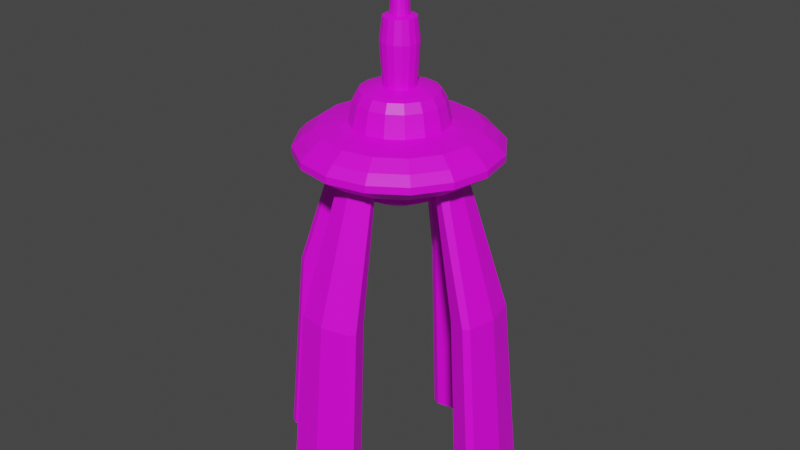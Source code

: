 # Source: AlienDeepSpaceBeacon.blend  (saved by Blender 3.6.11; exported with 4.5.12 LTS)
import bpy
from mathutils import Matrix  # noqa: F401  (used for matrix-valued properties, if any)

bpy.ops.wm.read_factory_settings(use_empty=True)
scene = bpy.context.scene
scene.name = 'Scene'

# ---- collections
col_collection = bpy.data.collections.new('Collection'); scene.collection.children.link(col_collection)

# ---- images (referenced by path relative to the original .blend; pixels are not part of the script)
import os
ASSET_DIR = os.environ.get("B2B_ASSET_DIR", "")  # directory of the original .blend (textures are referenced by path, not embedded)
HERE = os.path.dirname(os.path.abspath(__file__))  # packed textures are extracted next to this script under _unpacked/

def load_image(name, relpath, width, height, colorspace="sRGB"):
    """Load a texture the original file referenced (path relative to the .blend, or extracted next to this script)."""
    p = next((c for c in (os.path.join(HERE, relpath), os.path.join(ASSET_DIR, relpath)) if relpath and os.path.exists(c)), "")
    if p:
        img = bpy.data.images.load(p, check_existing=True)
        img.name = name
    else:  # same state as the original file: an image datablock whose file is absent (Cycles renders it pink)
        img = bpy.data.images.new(name, width, height)
        img.source = "FILE"
        img.filepath = "//" + (relpath or name)
    img.colorspace_settings.name = colorspace
    return img
img_blue_team_png = load_image('blue_team.png', 'blue_team.png', 1024, 1024, 'sRGB')

# ---- materials (node trees are filled in below, after node groups)
mat_material = bpy.data.materials.new('Material')
mat_material.alpha_threshold = 0.0
mat_material.use_transparent_shadow = False
mat_material.roughness = 0.5
mat_material.line_color = (0.0, 0.0, 0.0, 1.0)

# ---- material node trees
mat_material.use_nodes = True; mat_material.node_tree.nodes.clear()
_N = mat_material.node_tree.nodes; _L = mat_material.node_tree.links
n0 = _N.new('ShaderNodeOutputMaterial'); n0.name = 'Material Output'; n0.location = (300, 300)
n1 = _N.new('ShaderNodeBsdfPrincipled'); n1.name = 'Principled BSDF'; n1.location = (10, 300)
n1.distribution = 'GGX'
n1.subsurface_method = 'RANDOM_WALK_SKIN'
n1.inputs[3].default_value = 1.45
n1.inputs[27].default_value = (0.0, 0.0, 0.0, 1.0)
n1.inputs[28].default_value = 1.0
n2 = _N.new('ShaderNodeTexImage'); n2.name = 'Image Texture'; n2.location = (-280, 280)
n2.image = img_blue_team_png
_L.new(n1.outputs[0], n0.inputs[0])
_L.new(n2.outputs[0], n1.inputs[0])
n0.is_active_output = True

# ---- world
world_world = bpy.data.worlds.new('World'); scene.world = world_world
world_world.use_nodes = True; world_world.node_tree.nodes.clear()
_N = world_world.node_tree.nodes; _L = world_world.node_tree.links
n0 = _N.new('ShaderNodeOutputWorld'); n0.name = 'World Output'; n0.location = (300, 300)
n1 = _N.new('ShaderNodeBackground'); n1.name = 'Background'; n1.location = (10, 300)
n1.inputs[0].default_value = (0.05088, 0.05088, 0.05088, 1.0)
_L.new(n1.outputs[0], n0.inputs[0])
n0.is_active_output = True
world_world.color = (0.05088, 0.05088, 0.05088)
world_world.use_sun_shadow = False
world_world.sun_shadow_jitter_overblur = 0.0

# ---- meshes
me_cube = bpy.data.meshes.new('Cube')
me_cube.from_pydata([(-2.822e-09, 1.224, 5.768), (-3.991e-09, 1.714, 6.045), (0.656, 1.584, 6.045), (0.9353, 0.9353, 5.778), (1.212, 1.212, 6.045), (1.584, 0.656, 6.045), (1.224, -4.611e-09, 5.768), (1.714, -5.321e-09, 6.045), (1.584, -0.656, 6.045), (0.9353, -0.9353, 5.778), (1.212, -1.212, 6.045), (0.656, -1.584, 6.045), (-2.822e-09, -1.224, 5.768), (-3.991e-09, -1.714, 6.045), (-0.656, -1.584, 6.045), (-0.9353, -0.9353, 5.778), (-1.212, -1.212, 6.045), (-1.584, -0.656, 6.045), (-1.224, -4.611e-09, 5.768), (-1.714, -5.321e-09, 6.045), (-1.584, 0.656, 6.045), (-0.9353, 0.9353, 5.778), (-1.212, 1.212, 6.045), (-0.656, 1.584, 6.045), (0.656, 1.584, 6.164), (-3.991e-09, 1.714, 6.164), (1.212, 1.212, 6.164), (1.584, 0.656, 6.164), (1.714, -5.321e-09, 6.164), (1.584, -0.656, 6.164), (1.212, -1.212, 6.164), (0.656, -1.584, 6.164), (-3.991e-09, -1.714, 6.164), (-0.656, -1.584, 6.164), (-1.212, -1.212, 6.164), (-1.584, -0.656, 6.164), (-1.714, -5.321e-09, 6.164), (-1.584, 0.656, 6.164), (-1.212, 1.212, 6.164), (-0.656, 1.584, 6.164), (-4.902e-09, 0.8749, 5.738), (0.5489, 0.5489, 5.729), (0.8749, -5.784e-09, 5.738), (0.5489, -0.5489, 5.729), (-4.902e-09, -0.8749, 5.738), (-0.5489, -0.5489, 5.729), (-0.8749, -5.784e-09, 5.738), (-0.5489, 0.5489, 5.729), (-4.188e-08, 0.9089, 5.502), (0.3478, 0.8397, 5.502), (0.6427, 0.6427, 5.502), (0.8397, 0.3478, 5.502), (0.9089, -6.773e-09, 5.502), (0.8397, -0.3478, 5.502), (0.6427, -0.6427, 5.502), (0.3478, -0.8397, 5.502), (-4.188e-08, -0.9089, 5.502), (-0.3478, -0.8397, 5.502), (-0.6427, -0.6427, 5.502), (-0.8397, -0.3478, 5.502), (-0.9089, -6.773e-09, 5.502), (-0.8397, 0.3478, 5.502), (-0.6427, 0.6427, 5.502), (-0.3478, 0.8397, 5.502), (-4.526e-08, 0.7518, 5.421), (0.2877, 0.6946, 5.421), (0.5316, 0.5316, 5.421), (0.6946, 0.2877, 5.421), (0.7518, -6.246e-09, 5.421), (0.6946, -0.2877, 5.421), (0.5316, -0.5316, 5.421), (0.2877, -0.6946, 5.421), (-4.526e-08, -0.7518, 5.421), (-0.2877, -0.6946, 5.421), (-0.5316, -0.5316, 5.421), (-0.6946, -0.2877, 5.421), (-0.7518, -6.246e-09, 5.421), (-0.6946, 0.2877, 5.421), (-0.5316, 0.5316, 5.421), (-0.2877, 0.6946, 5.421), (-4.655e-08, 0.4406, 5.297), (0.1686, 0.4071, 5.297), (0.3116, 0.3116, 5.297), (0.4071, 0.1686, 5.297), (0.4406, -5.522e-09, 5.297), (0.4071, -0.1686, 5.297), (0.3116, -0.3116, 5.297), (0.1686, -0.4071, 5.297), (-4.655e-08, -0.4406, 5.297), (-0.1686, -0.4071, 5.297), (-0.3116, -0.3116, 5.297), (-0.4071, -0.1686, 5.297), (-0.4406, -5.522e-09, 5.297), (-0.4071, 0.1686, 5.297), (-0.3116, 0.3116, 5.297), (-0.1686, 0.4071, 5.297), (-4.51e-08, 0.5359, 5.297), (0.2051, 0.4952, 5.297), (0.379, 0.379, 5.297), (0.4952, 0.2051, 5.297), (0.5359, -5.522e-09, 5.297), (0.4952, -0.2051, 5.297), (0.379, -0.379, 5.297), (0.2051, -0.4952, 5.297), (-4.51e-08, -0.5359, 5.297), (-0.2051, -0.4952, 5.297), (-0.379, -0.379, 5.297), (-0.4952, -0.2051, 5.297), (-0.5359, -5.522e-09, 5.297), (-0.4952, 0.2051, 5.297), (-0.379, 0.379, 5.297), (-0.2051, 0.4952, 5.297), (-1.442e-08, 0.3643, 5.626), (0.1394, 0.3366, 5.626), (0.2576, 0.2576, 5.626), (0.3366, 0.1394, 5.626), (0.3643, -2.952e-09, 5.626), (0.3366, -0.1394, 5.626), (0.2576, -0.2576, 5.626), (0.1394, -0.3366, 5.626), (-1.442e-08, -0.3643, 5.626), (-0.1394, -0.3366, 5.626), (-0.2576, -0.2576, 5.626), (-0.3366, -0.1394, 5.626), (-0.3643, -2.952e-09, 5.626), (-0.3366, 0.1394, 5.626), (-0.2576, 0.2576, 5.626), (-0.1394, 0.3366, 5.626), (0.6022, 1.454, 6.309), (-1.893e-08, 1.574, 6.309), (1.113, 1.113, 6.309), (1.454, 0.6022, 6.309), (1.574, -6.108e-09, 6.309), (1.454, -0.6022, 6.309), (1.113, -1.113, 6.309), (0.6022, -1.454, 6.309), (-1.893e-08, -1.574, 6.309), (-0.6022, -1.454, 6.309), (-1.113, -1.113, 6.309), (-1.454, -0.6022, 6.309), (-1.574, -6.108e-09, 6.309), (-1.454, 0.6022, 6.309), (-1.113, 1.113, 6.309), (-0.6022, 1.454, 6.309), (0.516, 1.246, 6.466), (-8.846e-09, 1.348, 6.466), (0.9535, 0.9535, 6.466), (1.246, 0.516, 6.466), (1.348, -8.432e-09, 6.466), (1.246, -0.516, 6.466), (0.9535, -0.9535, 6.466), (0.516, -1.246, 6.466), (-8.846e-09, -1.348, 6.466), (-0.516, -1.246, 6.466), (-0.9535, -0.9535, 6.466), (-1.246, -0.516, 6.466), (-1.348, -8.432e-09, 6.466), (-1.246, 0.516, 6.466), (-0.9535, 0.9535, 6.466), (-0.516, 1.246, 6.466), (0.3164, 0.7638, 6.541), (-1.119e-08, 0.8267, 6.541), (0.5846, 0.5846, 6.541), (0.7638, 0.3164, 6.541), (0.8267, 5.953e-10, 6.541), (0.7638, -0.3164, 6.541), (0.5846, -0.5846, 6.541), (0.3164, -0.7638, 6.541), (-1.119e-08, -0.8267, 6.541), (-0.3164, -0.7638, 6.541), (-0.5846, -0.5846, 6.541), (-0.7638, -0.3164, 6.541), (-0.8267, 5.953e-10, 6.541), (-0.7638, 0.3164, 6.541), (-0.5846, 0.5846, 6.541), (-0.3164, 0.7638, 6.541), (0.2851, 0.6884, 6.907), (4.029e-10, 0.7451, 6.907), (0.5269, 0.5269, 6.907), (0.6884, 0.2851, 6.907), (0.7451, 5.365e-10, 6.907), (0.6884, -0.2851, 6.907), (0.5269, -0.5269, 6.907), (0.2851, -0.6884, 6.907), (4.029e-10, -0.7451, 6.907), (-0.2851, -0.6884, 6.907), (-0.5269, -0.5269, 6.907), (-0.6884, -0.2851, 6.907), (-0.7451, 5.365e-10, 6.907), (-0.6884, 0.2851, 6.907), (-0.5269, 0.5269, 6.907), (-0.2851, 0.6884, 6.907), (0.2496, 0.6026, 7.058), (-1.636e-08, 0.6522, 7.058), (0.4612, 0.4612, 7.058), (0.6026, 0.2496, 7.058), (0.6522, 4.696e-10, 7.058), (0.6026, -0.2496, 7.058), (0.4612, -0.4612, 7.058), (0.2496, -0.6026, 7.058), (-1.636e-08, -0.6522, 7.058), (-0.2496, -0.6026, 7.058), (-0.4612, -0.4612, 7.058), (-0.6026, -0.2496, 7.058), (-0.6522, 4.696e-10, 7.058), (-0.6026, 0.2496, 7.058), (-0.4612, 0.4612, 7.058), (-0.2496, 0.6026, 7.058), (0.2076, 0.5012, 7.093), (-8.313e-09, 0.5424, 7.093), (0.3836, 0.3836, 7.093), (0.5012, 0.2076, 7.093), (0.5424, -8.632e-10, 7.093), (0.5012, -0.2076, 7.093), (0.3836, -0.3836, 7.093), (0.2076, -0.5012, 7.093), (-8.313e-09, -0.5424, 7.093), (-0.2076, -0.5012, 7.093), (-0.3836, -0.3836, 7.093), (-0.5012, -0.2076, 7.093), (-0.5424, -8.632e-10, 7.093), (-0.5012, 0.2076, 7.093), (-0.3836, 0.3836, 7.093), (-0.2076, 0.5012, 7.093), (0.1041, 0.2512, 7.127), (-1.05e-08, 0.2719, 7.127), (0.1923, 0.1923, 7.127), (0.2512, 0.1041, 7.127), (0.2719, 5.243e-09, 7.127), (0.2512, -0.1041, 7.127), (0.1923, -0.1923, 7.127), (0.1041, -0.2512, 7.127), (-1.05e-08, -0.2719, 7.127), (-0.1041, -0.2512, 7.127), (-0.1923, -0.1923, 7.127), (-0.2512, -0.1041, 7.127), (-0.2719, 5.243e-09, 7.127), (-0.2512, 0.1041, 7.127), (-0.1923, 0.1923, 7.127), (-0.1041, 0.2512, 7.127), (0.1372, 0.3312, 7.127), (-1.181e-08, 0.3585, 7.127), (0.2535, 0.2535, 7.127), (0.3312, 0.1372, 7.127), (0.3585, 1.956e-09, 7.127), (0.3312, -0.1372, 7.127), (0.2535, -0.2535, 7.127), (0.1372, -0.3312, 7.127), (-1.181e-08, -0.3585, 7.127), (-0.1372, -0.3312, 7.127), (-0.2535, -0.2535, 7.127), (-0.3312, -0.1372, 7.127), (-0.3585, 1.956e-09, 7.127), (-0.3312, 0.1372, 7.127), (-0.2535, 0.2535, 7.127), (-0.1372, 0.3312, 7.127), (0.1228, 0.2964, 7.837), (5.531e-07, 0.3208, 7.837), (0.2269, 0.2269, 7.837), (0.2964, 0.1228, 7.837), (0.3208, 5.851e-09, 7.837), (0.2964, -0.1228, 7.837), (0.2269, -0.2269, 7.837), (0.1228, -0.2964, 7.837), (5.531e-07, -0.3208, 7.837), (-0.1228, -0.2964, 7.837), (-0.2269, -0.2269, 7.837), (-0.2964, -0.1228, 7.837), (-0.3208, 5.851e-09, 7.837), (-0.2964, 0.1228, 7.837), (-0.2269, 0.2269, 7.837), (-0.1228, 0.2964, 7.837), (0.1044, 0.2521, 8.222), (6.982e-07, 0.2728, 8.222), (0.1929, 0.1929, 8.222), (0.2521, 0.1044, 8.222), (0.2728, 5.812e-09, 8.222), (0.2521, -0.1044, 8.222), (0.1929, -0.1929, 8.222), (0.1044, -0.2521, 8.222), (6.982e-07, -0.2728, 8.222), (-0.1044, -0.2521, 8.222), (-0.1929, -0.1929, 8.222), (-0.2521, -0.1044, 8.222), (-0.2728, 5.812e-09, 8.222), (-0.2521, 0.1044, 8.222), (-0.1929, 0.1929, 8.222), (-0.1044, 0.2521, 8.222), (0.06206, 0.1498, 8.257), (7.154e-07, 0.1622, 8.257), (0.1147, 0.1147, 8.257), (0.1498, 0.06206, 8.257), (0.1622, 4.966e-09, 8.257), (0.1498, -0.06206, 8.257), (0.1147, -0.1147, 8.257), (0.06206, -0.1498, 8.257), (7.154e-07, -0.1622, 8.257), (-0.06206, -0.1498, 8.257), (-0.1147, -0.1147, 8.257), (-0.1498, -0.06206, 8.257), (-0.1622, 4.966e-09, 8.257), (-0.1498, 0.06206, 8.257), (-0.1147, 0.1147, 8.257), (-0.06206, 0.1498, 8.257), (0.04772, 0.1152, 9.025), (-1.361e-07, 0.1247, 9.025), (0.08817, 0.08817, 9.025), (0.1152, 0.04772, 9.025), (0.1247, 4.248e-09, 9.025), (0.1152, -0.04772, 9.025), (0.08817, -0.08817, 9.025), (0.04772, -0.1152, 9.025), (-1.361e-07, -0.1247, 9.025), (-0.04772, -0.1152, 9.025), (-0.08817, -0.08817, 9.025), (-0.1152, -0.04772, 9.025), (-0.1247, 4.248e-09, 9.025), (-0.1152, 0.04772, 9.025), (-0.08817, 0.08817, 9.025), (-0.04772, 0.1152, 9.025), (-2.07e-09, 1.323, 5.778), (0.5062, 1.222, 5.778), (1.222, 0.5062, 5.778), (1.323, -4.611e-09, 5.778), (1.222, -0.5062, 5.778), (0.5062, -1.222, 5.778), (-2.07e-09, -1.323, 5.778), (-0.5062, -1.222, 5.778), (-1.222, -0.5062, 5.778), (-1.323, -4.611e-09, 5.778), (-1.222, 0.5062, 5.778), (-0.5062, 1.222, 5.778), (-6.407e-09, 0.7762, 5.729), (0.2971, 0.7171, 5.729), (0.7171, 0.2971, 5.729), (0.7762, -5.784e-09, 5.729), (0.7171, -0.2971, 5.729), (0.2971, -0.7171, 5.729), (-6.407e-09, -0.7762, 5.729), (-0.2971, -0.7171, 5.729), (-0.7171, -0.2971, 5.729), (-0.7762, -5.784e-09, 5.729), (-0.7171, 0.2971, 5.729), (-0.2971, 0.7171, 5.729), (1.997e-08, -1.932, 3.634), (1.669e-08, -1.381, 3.586), (1.669e-08, 1.381, 3.586), (1.997e-08, 1.932, 3.634), (-1.381, -4.821e-09, 3.586), (-1.932, -2.969e-09, 3.634), (1.932, -2.969e-09, 3.634), (1.381, -4.821e-09, 3.586), (3.452e-08, -2.268, 0.07353), (3.067e-08, -1.621, 0.07353), (3.067e-08, 1.621, 0.07353), (3.452e-08, 2.268, 0.07353), (-1.621, -5.866e-09, 0.07353), (-2.268, -3.692e-09, 0.07353), (2.268, -3.692e-09, 0.07353), (1.621, -5.866e-09, 0.07353), (0.3329, 1.058, 5.76), (0.274, 1.17, 5.769), (0.4586, 1.197, 5.775), (1.17, 0.274, 5.769), (1.058, 0.3329, 5.76), (1.197, 0.4586, 5.775), (1.058, -0.3329, 5.76), (1.17, -0.274, 5.769), (1.197, -0.4586, 5.775), (0.274, -1.17, 5.769), (0.3329, -1.058, 5.76), (0.4586, -1.197, 5.775), (-0.3329, -1.058, 5.76), (-0.274, -1.17, 5.769), (-0.4586, -1.197, 5.775), (-1.17, -0.274, 5.769), (-1.058, -0.3329, 5.76), (-1.197, -0.4586, 5.775), (-1.058, 0.3329, 5.76), (-1.17, 0.274, 5.769), (-1.197, 0.4586, 5.775), (-0.274, 1.17, 5.769), (-0.3329, 1.058, 5.76), (-0.4586, 1.197, 5.775), (0.1404, 0.847, 5.738), (0.2757, 0.9194, 5.746), (0.2845, 0.7405, 5.73), (0.9194, 0.2757, 5.746), (0.847, 0.1404, 5.738), (0.7405, 0.2845, 5.73), (0.847, -0.1404, 5.738), (0.9194, -0.2757, 5.746), (0.7405, -0.2845, 5.73), (0.2757, -0.9194, 5.746), (0.1404, -0.847, 5.738), (0.2845, -0.7405, 5.73), (-0.1404, -0.847, 5.738), (-0.2757, -0.9194, 5.746), (-0.2845, -0.7405, 5.73), (-0.9194, -0.2757, 5.746), (-0.847, -0.1404, 5.738), (-0.7405, -0.2845, 5.73), (-0.847, 0.1404, 5.738), (-0.9194, 0.2757, 5.746), (-0.7405, 0.2845, 5.73), (-0.2757, 0.9194, 5.746), (-0.1404, 0.847, 5.738), (-0.2845, 0.7405, 5.73), (0.5476, 1.723, 3.626), (0.4886, 1.834, 3.635), (1.834, 0.4886, 3.635), (1.723, 0.5476, 3.626), (1.723, -0.5476, 3.626), (1.834, -0.4886, 3.635), (0.4886, -1.834, 3.635), (0.5476, -1.723, 3.626), (-0.5476, -1.723, 3.626), (-0.4886, -1.834, 3.635), (-1.834, -0.4886, 3.635), (-1.723, -0.5476, 3.626), (-1.723, 0.5476, 3.626), (-1.834, 0.4886, 3.635), (-0.4886, 1.834, 3.635), (-0.5476, 1.723, 3.626), (0.2778, 1.325, 3.585), (0.413, 1.398, 3.594), (1.398, 0.413, 3.594), (1.325, 0.2778, 3.585), (1.325, -0.2778, 3.585), (1.398, -0.413, 3.594), (0.413, -1.398, 3.594), (0.2778, -1.325, 3.585), (-0.2778, -1.325, 3.585), (-0.413, -1.398, 3.594), (-1.398, -0.413, 3.594), (-1.325, -0.2778, 3.585), (-1.325, 0.2778, 3.585), (-1.398, 0.413, 3.594), (-0.413, 1.398, 3.594), (-0.2778, 1.325, 3.585), (0.5821, 2.153, 0.07353), (0.6462, 2.031, 0.07353), (2.031, 0.6462, 0.07353), (2.153, 0.5821, 0.07353), (2.153, -0.5821, 0.07353), (2.031, -0.6462, 0.07353), (0.6462, -2.031, 0.07353), (0.5821, -2.153, 0.07353), (-0.5821, -2.153, 0.07353), (-0.6462, -2.031, 0.07353), (-2.031, -0.6462, 0.07353), (-2.153, -0.5821, 0.07353), (-2.153, 0.5821, 0.07353), (-2.031, 0.6462, 0.07353), (-0.6462, 2.031, 0.07353), (-0.5821, 2.153, 0.07353), (0.4819, 1.634, 0.07353), (0.3345, 1.555, 0.07353), (1.555, 0.3345, 0.07353), (1.634, 0.4819, 0.07353), (1.634, -0.4819, 0.07353), (1.555, -0.3345, 0.07353), (0.3345, -1.555, 0.07353), (0.4819, -1.634, 0.07353), (-0.4819, -1.634, 0.07353), (-0.3345, -1.555, 0.07353), (-1.555, -0.3345, 0.07353), (-1.634, -0.4819, 0.07353), (-1.634, 0.4819, 0.07353), (-1.555, 0.3345, 0.07353), (-0.3345, 1.555, 0.07353), (-0.4819, 1.634, 0.07353), (2.725e-08, -2.1, 1.854), (2.368e-08, -1.501, 1.83), (0.5969, -1.877, 1.85), (0.5353, -1.994, 1.854), (0.4475, -1.516, 1.834), (0.3061, -1.44, 1.829), (-0.5969, -1.877, 1.85), (-0.5353, -1.994, 1.854), (-0.4475, -1.516, 1.834), (-0.3061, -1.44, 1.829), (1.501, -5.343e-09, 1.83), (2.1, -3.331e-09, 1.854), (1.516, -0.4475, 1.834), (1.44, -0.3061, 1.829), (1.994, -0.5353, 1.854), (1.877, -0.5969, 1.85), (1.994, 0.5353, 1.854), (1.877, 0.5969, 1.85), (1.44, 0.3061, 1.829), (1.516, 0.4475, 1.834), (2.725e-08, 2.1, 1.854), (2.368e-08, 1.501, 1.83), (-0.5353, 1.994, 1.854), (-0.5969, 1.877, 1.85), (-0.3061, 1.44, 1.829), (-0.4475, 1.516, 1.834), (0.5969, 1.877, 1.85), (0.5353, 1.994, 1.854), (0.4475, 1.516, 1.834), (0.3061, 1.44, 1.829), (-2.1, -3.331e-09, 1.854), (-1.501, -5.343e-09, 1.83), (-1.44, 0.3061, 1.829), (-1.516, 0.4475, 1.834), (-1.994, 0.5353, 1.854), (-1.877, 0.5969, 1.85), (-1.877, -0.5969, 1.85), (-1.994, -0.5353, 1.854), (-1.44, -0.3061, 1.829), (-1.516, -0.4475, 1.834)], [], [(320, 1, 2, 321), (321, 2, 4, 3), (3, 4, 5, 322), (322, 5, 7, 323), (323, 7, 8, 324), (324, 8, 10, 9), (9, 10, 11, 325), (325, 11, 13, 326), (326, 13, 14, 327), (327, 14, 16, 15), (15, 16, 17, 328), (328, 17, 19, 329), (329, 19, 20, 330), (330, 20, 22, 21), (5, 4, 26, 27), (21, 22, 23, 331), (331, 23, 1, 320), (377, 376, 399, 401, 340, 328), (26, 24, 128, 130), (13, 11, 31, 32), (2, 1, 25, 24), (20, 19, 36, 37), (10, 8, 29, 30), (17, 16, 34, 35), (1, 23, 39, 25), (7, 5, 27, 28), (14, 13, 32, 33), (22, 20, 37, 38), (4, 2, 24, 26), (11, 10, 30, 31), (19, 17, 35, 36), (8, 7, 28, 29), (16, 14, 33, 34), (23, 22, 38, 39), (339, 45, 58, 57), (46, 400, 435, 348), (392, 391, 366, 368, 324, 336), (324, 9, 43, 336), (15, 328, 340, 45), (18, 375, 377, 328, 329), (44, 396, 398, 339, 338), (404, 403, 378, 380, 330, 342), (330, 21, 47, 342), (321, 3, 41, 333), (9, 325, 337, 43), (371, 370, 393, 395, 337, 325), (42, 390, 392, 336, 335), (327, 15, 45, 339), (21, 331, 343, 47), (3, 322, 334, 41), (62, 63, 79, 78), (41, 334, 51, 50), (45, 340, 59, 58), (334, 335, 52, 51), (340, 341, 60, 59), (335, 336, 53, 52), (341, 342, 61, 60), (336, 43, 54, 53), (342, 47, 62, 61), (43, 337, 55, 54), (47, 343, 63, 62), (337, 338, 56, 55), (332, 333, 49, 48), (343, 332, 48, 63), (338, 339, 57, 56), (333, 41, 50, 49), (68, 69, 101, 100), (55, 56, 72, 71), (48, 49, 65, 64), (63, 48, 64, 79), (56, 57, 73, 72), (49, 50, 66, 65), (57, 58, 74, 73), (50, 51, 67, 66), (58, 59, 75, 74), (51, 52, 68, 67), (59, 60, 76, 75), (52, 53, 69, 68), (60, 61, 77, 76), (53, 54, 70, 69), (61, 62, 78, 77), (54, 55, 71, 70), (91, 92, 124, 123), (76, 77, 109, 108), (69, 70, 102, 101), (77, 78, 110, 109), (70, 71, 103, 102), (78, 79, 111, 110), (71, 72, 104, 103), (64, 65, 97, 96), (79, 64, 96, 111), (72, 73, 105, 104), (65, 66, 98, 97), (73, 74, 106, 105), (66, 67, 99, 98), (74, 75, 107, 106), (67, 68, 100, 99), (75, 76, 108, 107), (81, 80, 96, 97), (82, 81, 97, 98), (83, 82, 98, 99), (84, 83, 99, 100), (85, 84, 100, 101), (86, 85, 101, 102), (87, 86, 102, 103), (88, 87, 103, 104), (89, 88, 104, 105), (90, 89, 105, 106), (91, 90, 106, 107), (92, 91, 107, 108), (93, 92, 108, 109), (94, 93, 109, 110), (95, 94, 110, 111), (80, 95, 111, 96), (112, 113, 114, 115, 116, 117, 118, 119, 120, 121, 122, 123, 124, 125, 126, 127), (84, 85, 117, 116), (92, 93, 125, 124), (85, 86, 118, 117), (93, 94, 126, 125), (86, 87, 119, 118), (94, 95, 127, 126), (87, 88, 120, 119), (80, 81, 113, 112), (95, 80, 112, 127), (88, 89, 121, 120), (81, 82, 114, 113), (89, 90, 122, 121), (82, 83, 115, 114), (90, 91, 123, 122), (83, 84, 116, 115), (143, 142, 158, 159), (34, 33, 137, 138), (27, 26, 130, 131), (35, 34, 138, 139), (28, 27, 131, 132), (36, 35, 139, 140), (29, 28, 132, 133), (37, 36, 140, 141), (30, 29, 133, 134), (38, 37, 141, 142), (31, 30, 134, 135), (39, 38, 142, 143), (32, 31, 135, 136), (24, 25, 129, 128), (25, 39, 143, 129), (33, 32, 136, 137), (149, 148, 164, 165), (136, 135, 151, 152), (128, 129, 145, 144), (129, 143, 159, 145), (137, 136, 152, 153), (130, 128, 144, 146), (138, 137, 153, 154), (131, 130, 146, 147), (139, 138, 154, 155), (132, 131, 147, 148), (140, 139, 155, 156), (133, 132, 148, 149), (141, 140, 156, 157), (134, 133, 149, 150), (142, 141, 157, 158), (135, 134, 150, 151), (170, 169, 185, 186), (157, 156, 172, 173), (150, 149, 165, 166), (158, 157, 173, 174), (151, 150, 166, 167), (159, 158, 174, 175), (152, 151, 167, 168), (144, 145, 161, 160), (145, 159, 175, 161), (153, 152, 168, 169), (146, 144, 160, 162), (154, 153, 169, 170), (147, 146, 162, 163), (155, 154, 170, 171), (148, 147, 163, 164), (156, 155, 171, 172), (191, 190, 206, 207), (163, 162, 178, 179), (171, 170, 186, 187), (164, 163, 179, 180), (172, 171, 187, 188), (165, 164, 180, 181), (173, 172, 188, 189), (166, 165, 181, 182), (174, 173, 189, 190), (167, 166, 182, 183), (175, 174, 190, 191), (168, 167, 183, 184), (160, 161, 177, 176), (161, 175, 191, 177), (169, 168, 184, 185), (162, 160, 176, 178), (197, 196, 212, 213), (184, 183, 199, 200), (176, 177, 193, 192), (177, 191, 207, 193), (185, 184, 200, 201), (178, 176, 192, 194), (186, 185, 201, 202), (179, 178, 194, 195), (187, 186, 202, 203), (180, 179, 195, 196), (188, 187, 203, 204), (181, 180, 196, 197), (189, 188, 204, 205), (182, 181, 197, 198), (190, 189, 205, 206), (183, 182, 198, 199), (218, 217, 249, 250), (205, 204, 220, 221), (198, 197, 213, 214), (206, 205, 221, 222), (199, 198, 214, 215), (207, 206, 222, 223), (200, 199, 215, 216), (192, 193, 209, 208), (193, 207, 223, 209), (201, 200, 216, 217), (194, 192, 208, 210), (202, 201, 217, 218), (195, 194, 210, 211), (203, 202, 218, 219), (196, 195, 211, 212), (204, 203, 219, 220), (237, 236, 268, 269), (211, 210, 242, 243), (219, 218, 250, 251), (212, 211, 243, 244), (220, 219, 251, 252), (213, 212, 244, 245), (221, 220, 252, 253), (214, 213, 245, 246), (222, 221, 253, 254), (215, 214, 246, 247), (223, 222, 254, 255), (216, 215, 247, 248), (208, 209, 241, 240), (209, 223, 255, 241), (217, 216, 248, 249), (210, 208, 240, 242), (225, 224, 240, 241), (224, 226, 242, 240), (226, 227, 243, 242), (227, 228, 244, 243), (228, 229, 245, 244), (229, 230, 246, 245), (230, 231, 247, 246), (231, 232, 248, 247), (232, 233, 249, 248), (233, 234, 250, 249), (234, 235, 251, 250), (235, 236, 252, 251), (236, 237, 253, 252), (237, 238, 254, 253), (238, 239, 255, 254), (239, 225, 241, 255), (259, 258, 274, 275), (230, 229, 261, 262), (238, 237, 269, 270), (231, 230, 262, 263), (239, 238, 270, 271), (232, 231, 263, 264), (224, 225, 257, 256), (225, 239, 271, 257), (233, 232, 264, 265), (226, 224, 256, 258), (234, 233, 265, 266), (227, 226, 258, 259), (235, 234, 266, 267), (228, 227, 259, 260), (236, 235, 267, 268), (229, 228, 260, 261), (280, 279, 295, 296), (267, 266, 282, 283), (260, 259, 275, 276), (268, 267, 283, 284), (261, 260, 276, 277), (269, 268, 284, 285), (262, 261, 277, 278), (270, 269, 285, 286), (263, 262, 278, 279), (271, 270, 286, 287), (264, 263, 279, 280), (256, 257, 273, 272), (257, 271, 287, 273), (265, 264, 280, 281), (258, 256, 272, 274), (266, 265, 281, 282), (301, 300, 316, 317), (272, 273, 289, 288), (273, 287, 303, 289), (281, 280, 296, 297), (274, 272, 288, 290), (282, 281, 297, 298), (275, 274, 290, 291), (283, 282, 298, 299), (276, 275, 291, 292), (284, 283, 299, 300), (277, 276, 292, 293), (285, 284, 300, 301), (278, 277, 293, 294), (286, 285, 301, 302), (279, 278, 294, 295), (287, 286, 302, 303), (304, 305, 319, 318, 317, 316, 315, 314, 313, 312, 311, 310, 309, 308, 307, 306), (294, 293, 309, 310), (302, 301, 317, 318), (295, 294, 310, 311), (303, 302, 318, 319), (296, 295, 311, 312), (288, 289, 305, 304), (289, 303, 319, 305), (297, 296, 312, 313), (290, 288, 304, 306), (298, 297, 313, 314), (291, 290, 306, 307), (299, 298, 314, 315), (292, 291, 307, 308), (300, 299, 315, 316), (293, 292, 308, 309), (360, 385, 425, 408), (387, 364, 411, 426), (366, 391, 429, 412), (374, 373, 12, 326, 327), (372, 397, 433, 416), (399, 376, 419, 434), (378, 403, 437, 420), (405, 382, 423, 438), (42, 388, 427, 351), (390, 42, 351, 428), (395, 394, 44, 338, 337), (44, 394, 431, 345), (396, 44, 345, 432), (402, 46, 348, 436), (40, 406, 439, 346), (492, 499, 440, 355), (12, 369, 371, 325, 326), (363, 6, 350, 410), (381, 0, 347, 422), (393, 370, 415, 430), (18, 379, 421, 349), (0, 381, 383, 331, 320), (6, 363, 365, 322, 323), (12, 373, 417, 344), (511, 508, 450, 467), (503, 510, 466, 356), (476, 474, 446, 463), (478, 480, 464, 449), (481, 473, 353, 465), (494, 492, 355, 455), (472, 479, 448, 352), (473, 477, 462, 353), (375, 18, 349, 418), (401, 400, 46, 341, 340), (380, 379, 18, 329, 330), (384, 40, 346, 424), (46, 402, 404, 342, 341), (383, 382, 405, 407, 343, 331), (6, 367, 413, 350), (362, 361, 0, 320, 321), (407, 406, 40, 332, 343), (40, 384, 386, 333, 332), (398, 397, 372, 374, 327, 339), (365, 364, 387, 389, 334, 322), (369, 12, 344, 414), (389, 388, 42, 335, 334), (368, 367, 6, 323, 324), (386, 385, 360, 362, 321, 333), (352, 448, 449, 464, 465, 353), (442, 443, 358, 359, 458, 459), (454, 455, 355, 354, 470, 471), (358, 444, 445, 460, 461, 359), (450, 451, 357, 356, 466, 467), (357, 452, 453, 468, 469, 356), (446, 447, 352, 353, 462, 463), (502, 506, 452, 357), (504, 503, 356, 469), (507, 505, 468, 453), (501, 493, 354, 457), (493, 496, 470, 354), (497, 495, 454, 471), (483, 486, 444, 358), (498, 500, 456, 441), (355, 440, 441, 456, 457, 354), (482, 490, 458, 359), (509, 502, 357, 451), (491, 489, 442, 459), (475, 472, 352, 447), (485, 482, 359, 461), (487, 484, 460, 445), (488, 483, 358, 443), (360, 361, 362), (363, 364, 365), (366, 367, 368), (369, 370, 371), (372, 373, 374), (375, 376, 377), (378, 379, 380), (381, 382, 383), (384, 385, 386), (387, 388, 389), (390, 391, 392), (393, 394, 395), (396, 397, 398), (399, 400, 401), (402, 403, 404), (405, 406, 407), (415, 370, 369, 414), (429, 391, 390, 428), (474, 415, 414, 475), (484, 429, 428, 485), (402, 436, 437, 403), (421, 379, 378, 420), (393, 430, 431, 394), (372, 416, 417, 373), (413, 367, 366, 412), (433, 397, 396, 432), (419, 376, 375, 418), (435, 400, 399, 434), (381, 422, 423, 382), (439, 406, 405, 438), (363, 410, 411, 364), (427, 388, 387, 426), (360, 408, 409, 361), (425, 385, 384, 424), (504, 469, 468, 505), (506, 421, 420, 507), (476, 463, 462, 477), (478, 449, 448, 479), (486, 413, 412, 487), (480, 433, 432, 481), (508, 419, 418, 509), (510, 435, 434, 511), (494, 455, 454, 495), (496, 439, 438, 497), (488, 443, 442, 489), (490, 427, 426, 491), (498, 441, 440, 499), (500, 425, 424, 501), (0, 361, 409, 347), (464, 480, 481, 465), (416, 478, 479, 417), (430, 476, 477, 431), (446, 474, 475, 447), (414, 344, 472, 475), (345, 431, 477, 473), (344, 417, 479, 472), (432, 345, 473, 481), (416, 433, 480, 478), (430, 415, 474, 476), (458, 490, 491, 459), (410, 488, 489, 411), (444, 486, 487, 445), (460, 484, 485, 461), (410, 350, 483, 488), (412, 429, 484, 487), (428, 351, 482, 485), (426, 411, 489, 491), (351, 427, 490, 482), (350, 413, 486, 483), (456, 500, 501, 457), (408, 498, 499, 409), (470, 496, 497, 471), (422, 494, 495, 423), (408, 425, 500, 498), (438, 423, 495, 497), (346, 439, 496, 493), (424, 346, 493, 501), (422, 347, 492, 494), (347, 409, 499, 492), (466, 510, 511, 467), (450, 508, 509, 451), (452, 506, 507, 453), (436, 504, 505, 437), (418, 349, 502, 509), (420, 437, 505, 507), (436, 348, 503, 504), (349, 421, 506, 502), (348, 435, 510, 503), (434, 419, 508, 511)])
_uv = me_cube.uv_layers.new(name='UVMap')
_uv.uv.foreach_set('vector', [0.1896, 0.3425, 0.1896, 0.3425, 0.1896, 0.3425, 0.1896, 0.3425, 0.1896, 0.3425, 0.1896, 0.3425, 0.1896, 0.3425, 0.1896, 0.3425, 0.1896, 0.3425, 0.1896, 0.3425, 0.1896, 0.3425, 0.1896, 0.3425, 0.1896, 0.3425, 0.1896, 0.3425, 0.1896, 0.3425, 0.1896, 0.3425, 0.1896, 0.3425, 0.1896, 0.3425, 0.1896, 0.3425, 0.1896, 0.3425, 0.1896, 0.3425, 0.1896, 0.3425, 0.1896, 0.3425, 0.1896, 0.3425, 0.1896, 0.3425, 0.1896, 0.3425, 0.1896, 0.3425, 0.1896, 0.3425, 0.1896, 0.3425, 0.1896, 0.3425, 0.1896, 0.3425, 0.1896, 0.3425, 0.1896, 0.3425, 0.1896, 0.3425, 0.1896, 0.3425, 0.1896, 0.3425, 0.1896, 0.3425, 0.1896, 0.3425, 0.1896, 0.3425, 0.1896, 0.3425, 0.1896, 0.3425, 0.1896, 0.3425, 0.1896, 0.3425, 0.1896, 0.3425, 0.1896, 0.3425, 0.1896, 0.3425, 0.1896, 0.3425, 0.1896, 0.3425, 0.1896, 0.3425, 0.1896, 0.3425, 0.1896, 0.3425, 0.1896, 0.3425, 0.1896, 0.3425, 0.1896, 0.3425, 0.1896, 0.3425, 0.1896, 0.3425, 0.1896, 0.3425, 0.1896, 0.3425, 0.1896, 0.3425, 0.1896, 0.3425, 0.1896, 0.3425, 0.1896, 0.3425, 0.1896, 0.3425, 0.1896, 0.3425, 0.1896, 0.3425, 0.1896, 0.3425, 0.1896, 0.3425, 0.1896, 0.3425, 0.1896, 0.3425, 0.1896, 0.3425, 0.1896, 0.3425, 0.1896, 0.3425, 0.1896, 0.3425, 0.1896, 0.3425, 0.1896, 0.3425, 0.1896, 0.3425, 0.1896, 0.3425, 0.1896, 0.3425, 0.1896, 0.3425, 0.1896, 0.3425, 0.1896, 0.3425, 0.1896, 0.3425, 0.1896, 0.3425, 0.1896, 0.3425, 0.1896, 0.3425, 0.1896, 0.3425, 0.1896, 0.3425, 0.1896, 0.3425, 0.1896, 0.3425, 0.1896, 0.3425, 0.1896, 0.3425, 0.1896, 0.3425, 0.1896, 0.3425, 0.1896, 0.3425, 0.1896, 0.3425, 0.1896, 0.3425, 0.1896, 0.3425, 0.1896, 0.3425, 0.1896, 0.3425, 0.1896, 0.3425, 0.1896, 0.3425, 0.1896, 0.3425, 0.1896, 0.3425, 0.1896, 0.3425, 0.1896, 0.3425, 0.1896, 0.3425, 0.1896, 0.3425, 0.1896, 0.3425, 0.1896, 0.3425, 0.1896, 0.3425, 0.1896, 0.3425, 0.1896, 0.3425, 0.1896, 0.3425, 0.1896, 0.3425, 0.1896, 0.3425, 0.1896, 0.3425, 0.1896, 0.3425, 0.1896, 0.3425, 0.1896, 0.3425, 0.1896, 0.3425, 0.1896, 0.3425, 0.1896, 0.3425, 0.1896, 0.3425, 0.1896, 0.3425, 0.1896, 0.3425, 0.1896, 0.3425, 0.1896, 0.3425, 0.1896, 0.3425, 0.1896, 0.3425, 0.1896, 0.3425, 0.1896, 0.3425, 0.1896, 0.3425, 0.1896, 0.3425, 0.1896, 0.3425, 0.1896, 0.3425, 0.1896, 0.3425, 0.1896, 0.3425, 0.1896, 0.3425, 0.1896, 0.4675, 0.1896, 0.4675, 0.1896, 0.4675, 0.1896, 0.4675, 0.1521, 0.485, 0.1521, 0.485, 0.1521, 0.485, 0.1521, 0.485, 0.1896, 0.3425, 0.1896, 0.3425, 0.1896, 0.3425, 0.1896, 0.3425, 0.1896, 0.3425, 0.1896, 0.3425, 0.1896, 0.4675, 0.1896, 0.4675, 0.1896, 0.4675, 0.1896, 0.4675, 0.1896, 0.4675, 0.1896, 0.4675, 0.1896, 0.4675, 0.1896, 0.4675, 0.1896, 0.3425, 0.1896, 0.3425, 0.1896, 0.3425, 0.1896, 0.3425, 0.1896, 0.3425, 0.1896, 0.3425, 0.1896, 0.3425, 0.1896, 0.3425, 0.1896, 0.3425, 0.1896, 0.3425, 0.1896, 0.3425, 0.1896, 0.3425, 0.1896, 0.3425, 0.1896, 0.3425, 0.1896, 0.3425, 0.1896, 0.3425, 0.1896, 0.4675, 0.1896, 0.4675, 0.1896, 0.4675, 0.1896, 0.4675, 0.1896, 0.4675, 0.1896, 0.4675, 0.1896, 0.4675, 0.1896, 0.4675, 0.1896, 0.4675, 0.1896, 0.4675, 0.1896, 0.4675, 0.1896, 0.4675, 0.1896, 0.3425, 0.1896, 0.3425, 0.1896, 0.3425, 0.1896, 0.3425, 0.1896, 0.3425, 0.1896, 0.3425, 0.1896, 0.3425, 0.1896, 0.3425, 0.1896, 0.3425, 0.1896, 0.3425, 0.1896, 0.3425, 0.1896, 0.4675, 0.1896, 0.4675, 0.1896, 0.4675, 0.1896, 0.4675, 0.1896, 0.4675, 0.1896, 0.4675, 0.1896, 0.4675, 0.1896, 0.4675, 0.1896, 0.4675, 0.1896, 0.4675, 0.1896, 0.4675, 0.1896, 0.4675, 0.1896, 0.3425, 0.1896, 0.3425, 0.1896, 0.3425, 0.1896, 0.3425, 0.1896, 0.4675, 0.1896, 0.4675, 0.1896, 0.4675, 0.1896, 0.4675, 0.1896, 0.4675, 0.1896, 0.4675, 0.1896, 0.4675, 0.1896, 0.4675, 0.1896, 0.4675, 0.1896, 0.4675, 0.1896, 0.4675, 0.1896, 0.4675, 0.1896, 0.4675, 0.1896, 0.4675, 0.1896, 0.4675, 0.1896, 0.4675, 0.1896, 0.4675, 0.1896, 0.4675, 0.1896, 0.4675, 0.1896, 0.4675, 0.1896, 0.4675, 0.1896, 0.4675, 0.1896, 0.4675, 0.1896, 0.4675, 0.1896, 0.4675, 0.1896, 0.4675, 0.1896, 0.4675, 0.1896, 0.4675, 0.1896, 0.4675, 0.1896, 0.4675, 0.1896, 0.4675, 0.1896, 0.4675, 0.1896, 0.4675, 0.1896, 0.4675, 0.1896, 0.4675, 0.1896, 0.4675, 0.1896, 0.4675, 0.1896, 0.4675, 0.1896, 0.4675, 0.1896, 0.4675, 0.1896, 0.4675, 0.1896, 0.4675, 0.1896, 0.4675, 0.1896, 0.4675, 0.1896, 0.4675, 0.1896, 0.4675, 0.1896, 0.4675, 0.1896, 0.4675, 0.1896, 0.4675, 0.1896, 0.4675, 0.1896, 0.4675, 0.1896, 0.4675, 0.1896, 0.4675, 0.1896, 0.4675, 0.1896, 0.4675, 0.1896, 0.4675, 0.1896, 0.4675, 0.1896, 0.4675, 0.1896, 0.4675, 0.1896, 0.4675, 0.1896, 0.3425, 0.1896, 0.3425, 0.1896, 0.3425, 0.1896, 0.3425, 0.1896, 0.3425, 0.1896, 0.3425, 0.1896, 0.3425, 0.1896, 0.3425, 0.1896, 0.3425, 0.1896, 0.3425, 0.1896, 0.3425, 0.1896, 0.3425, 0.1896, 0.3425, 0.1896, 0.3425, 0.1896, 0.3425, 0.1896, 0.3425, 0.1896, 0.3425, 0.1896, 0.3425, 0.1896, 0.3425, 0.1896, 0.3425, 0.1896, 0.3425, 0.1896, 0.3425, 0.1896, 0.3425, 0.1896, 0.3425, 0.1896, 0.3425, 0.1896, 0.3425, 0.1896, 0.3425, 0.1896, 0.3425, 0.1896, 0.3425, 0.1896, 0.3425, 0.1896, 0.3425, 0.1896, 0.3425, 0.1896, 0.3425, 0.1896, 0.3425, 0.1896, 0.3425, 0.1896, 0.3425, 0.1896, 0.3425, 0.1896, 0.3425, 0.1896, 0.3425, 0.1896, 0.3425, 0.1896, 0.3425, 0.1896, 0.3425, 0.1896, 0.3425, 0.1896, 0.3425, 0.1896, 0.3425, 0.1896, 0.3425, 0.1896, 0.3425, 0.1896, 0.3425, 0.1896, 0.3425, 0.1896, 0.3425, 0.1896, 0.3425, 0.1896, 0.3425, 0.1896, 0.3425, 0.1896, 0.3425, 0.1896, 0.3425, 0.1896, 0.3425, 0.1896, 0.3425, 0.1896, 0.3425, 0.1896, 0.3425, 0.1896, 0.3425, 0.1896, 0.3425, 0.1896, 0.3425, 0.1896, 0.3425, 0.1896, 0.3425, 0.1958, 0.4775, 0.1958, 0.4775, 0.1958, 0.4775, 0.1958, 0.4775, 0.1896, 0.3425, 0.1896, 0.3425, 0.1896, 0.3425, 0.1896, 0.3425, 0.1896, 0.3425, 0.1896, 0.3425, 0.1896, 0.3425, 0.1896, 0.3425, 0.1896, 0.3425, 0.1896, 0.3425, 0.1896, 0.3425, 0.1896, 0.3425, 0.1896, 0.3425, 0.1896, 0.3425, 0.1896, 0.3425, 0.1896, 0.3425, 0.1896, 0.3425, 0.1896, 0.3425, 0.1896, 0.3425, 0.1896, 0.3425, 0.1896, 0.3425, 0.1896, 0.3425, 0.1896, 0.3425, 0.1896, 0.3425, 0.1896, 0.3425, 0.1896, 0.3425, 0.1896, 0.3425, 0.1896, 0.3425, 0.1896, 0.3425, 0.1896, 0.3425, 0.1896, 0.3425, 0.1896, 0.3425, 0.1896, 0.3425, 0.1896, 0.3425, 0.1896, 0.3425, 0.1896, 0.3425, 0.1896, 0.3425, 0.1896, 0.3425, 0.1896, 0.3425, 0.1896, 0.3425, 0.1896, 0.3425, 0.1896, 0.3425, 0.1896, 0.3425, 0.1896, 0.3425, 0.1896, 0.3425, 0.1896, 0.3425, 0.1896, 0.3425, 0.1896, 0.3425, 0.1896, 0.3425, 0.1896, 0.3425, 0.1896, 0.3425, 0.1896, 0.3425, 0.1896, 0.3425, 0.1896, 0.3425, 0.1896, 0.3425, 0.1896, 0.3425, 0.1896, 0.3425, 0.1896, 0.3425, 0.1896, 0.3425, 0.1896, 0.3425, 0.1958, 0.4775, 0.1958, 0.4775, 0.1958, 0.4775, 0.1958, 0.4775, 0.1958, 0.4775, 0.1958, 0.4775, 0.1958, 0.4775, 0.1958, 0.4775, 0.1958, 0.4775, 0.1958, 0.4775, 0.1958, 0.4775, 0.1958, 0.4775, 0.1958, 0.4775, 0.1958, 0.4775, 0.1958, 0.4775, 0.1958, 0.4775, 0.1958, 0.4775, 0.1958, 0.4775, 0.1958, 0.4775, 0.1958, 0.4775, 0.1958, 0.4775, 0.1958, 0.4775, 0.1958, 0.4775, 0.1958, 0.4775, 0.1958, 0.4775, 0.1958, 0.4775, 0.1958, 0.4775, 0.1958, 0.4775, 0.1958, 0.4775, 0.1958, 0.4775, 0.1958, 0.4775, 0.1958, 0.4775, 0.1958, 0.4775, 0.1958, 0.4775, 0.1958, 0.4775, 0.1958, 0.4775, 0.1958, 0.4775, 0.1958, 0.4775, 0.1958, 0.4775, 0.1958, 0.4775, 0.1958, 0.4775, 0.1958, 0.4775, 0.1958, 0.4775, 0.1958, 0.4775, 0.1958, 0.4775, 0.1958, 0.4775, 0.1958, 0.4775, 0.1958, 0.4775, 0.1958, 0.4775, 0.1958, 0.4775, 0.1958, 0.4775, 0.1958, 0.4775, 0.1958, 0.4775, 0.1958, 0.4775, 0.1958, 0.4775, 0.1958, 0.4775, 0.1958, 0.4775, 0.1958, 0.4775, 0.1958, 0.4775, 0.1958, 0.4775, 0.1958, 0.4775, 0.1958, 0.4775, 0.1958, 0.4775, 0.1958, 0.4775, 0.1958, 0.4775, 0.1958, 0.4775, 0.1958, 0.4775, 0.1958, 0.4775, 0.1958, 0.4775, 0.1958, 0.4775, 0.1958, 0.4775, 0.1958, 0.4775, 0.1958, 0.4775, 0.1958, 0.4775, 0.1958, 0.4775, 0.1958, 0.4775, 0.1958, 0.4775, 0.1958, 0.4775, 0.1958, 0.4775, 0.1958, 0.4775, 0.1958, 0.4775, 0.1958, 0.4775, 0.1958, 0.4775, 0.1958, 0.4775, 0.1958, 0.4775, 0.1958, 0.4775, 0.1958, 0.4775, 0.1958, 0.4775, 0.1958, 0.4775, 0.1958, 0.4775, 0.1958, 0.4775, 0.1958, 0.4775, 0.1958, 0.4775, 0.1958, 0.4775, 0.1958, 0.4775, 0.1958, 0.4775, 0.1958, 0.4775, 0.1958, 0.4775, 0.1958, 0.4775, 0.1958, 0.4775, 0.1958, 0.4775, 0.1958, 0.4775, 0.1958, 0.4775, 0.1958, 0.4775, 0.1958, 0.4775, 0.1958, 0.4775, 0.1958, 0.4775, 0.1958, 0.4775, 0.1958, 0.4775, 0.1958, 0.4775, 0.1958, 0.4775, 0.1958, 0.4775, 0.1958, 0.4775, 0.1958, 0.4775, 0.1958, 0.4775, 0.1958, 0.4775, 0.1958, 0.4775, 0.1958, 0.4775, 0.1958, 0.4775, 0.1958, 0.4775, 0.1958, 0.4775, 0.1958, 0.4775, 0.1958, 0.4775, 0.1958, 0.4775, 0.1958, 0.4775, 0.1958, 0.4775, 0.1958, 0.4775, 0.1958, 0.4775, 0.1958, 0.4775, 0.1958, 0.4775, 0.1958, 0.4775, 0.1958, 0.4775, 0.1958, 0.4775, 0.1958, 0.4775, 0.1958, 0.4775, 0.1958, 0.4775, 0.1958, 0.4775, 0.1958, 0.4775, 0.1958, 0.4775, 0.1958, 0.4775, 0.1896, 0.3425, 0.1896, 0.3425, 0.1896, 0.3425, 0.1896, 0.3425, 0.1896, 0.3425, 0.1896, 0.3425, 0.1896, 0.3425, 0.1896, 0.3425, 0.1896, 0.3425, 0.1896, 0.3425, 0.1896, 0.3425, 0.1896, 0.3425, 0.1896, 0.3425, 0.1896, 0.3425, 0.1896, 0.3425, 0.1896, 0.3425, 0.1896, 0.3425, 0.1896, 0.3425, 0.1896, 0.3425, 0.1896, 0.3425, 0.1896, 0.3425, 0.1896, 0.3425, 0.1896, 0.3425, 0.1896, 0.3425, 0.1896, 0.3425, 0.1896, 0.3425, 0.1896, 0.3425, 0.1896, 0.3425, 0.1896, 0.3425, 0.1896, 0.3425, 0.1896, 0.3425, 0.1896, 0.3425, 0.1896, 0.3425, 0.1896, 0.3425, 0.1896, 0.3425, 0.1896, 0.3425, 0.1896, 0.3425, 0.1896, 0.3425, 0.1896, 0.3425, 0.1896, 0.3425, 0.1896, 0.3425, 0.1896, 0.3425, 0.1896, 0.3425, 0.1896, 0.3425, 0.1896, 0.3425, 0.1896, 0.3425, 0.1896, 0.3425, 0.1896, 0.3425, 0.1896, 0.3425, 0.1896, 0.3425, 0.1896, 0.3425, 0.1896, 0.3425, 0.1896, 0.3425, 0.1896, 0.3425, 0.1896, 0.3425, 0.1896, 0.3425, 0.1896, 0.3425, 0.1896, 0.3425, 0.1896, 0.3425, 0.1896, 0.3425, 0.1896, 0.3425, 0.1896, 0.3425, 0.1896, 0.3425, 0.1896, 0.3425, 0.5125, 0.3, 0.5125, 0.3, 0.5125, 0.3, 0.5125, 0.3, 0.1896, 0.3425, 0.1896, 0.3425, 0.1896, 0.3425, 0.1896, 0.3425, 0.1896, 0.3425, 0.1896, 0.3425, 0.1896, 0.3425, 0.1896, 0.3425, 0.1896, 0.3425, 0.1896, 0.3425, 0.1896, 0.3425, 0.1896, 0.3425, 0.1896, 0.3425, 0.1896, 0.3425, 0.1896, 0.3425, 0.1896, 0.3425, 0.1896, 0.3425, 0.1896, 0.3425, 0.1896, 0.3425, 0.1896, 0.3425, 0.1896, 0.3425, 0.1896, 0.3425, 0.1896, 0.3425, 0.1896, 0.3425, 0.1896, 0.3425, 0.1896, 0.3425, 0.1896, 0.3425, 0.1896, 0.3425, 0.1896, 0.3425, 0.1896, 0.3425, 0.1896, 0.3425, 0.1896, 0.3425, 0.1896, 0.3425, 0.1896, 0.3425, 0.1896, 0.3425, 0.1896, 0.3425, 0.1896, 0.3425, 0.1896, 0.3425, 0.1896, 0.3425, 0.1896, 0.3425, 0.1896, 0.3425, 0.1896, 0.3425, 0.1896, 0.3425, 0.1896, 0.3425, 0.1896, 0.3425, 0.1896, 0.3425, 0.1896, 0.3425, 0.1896, 0.3425, 0.1896, 0.3425, 0.1896, 0.3425, 0.1896, 0.3425, 0.1896, 0.3425, 0.1896, 0.3425, 0.1896, 0.3425, 0.1896, 0.3425, 0.1896, 0.3425, 0.1896, 0.3425, 0.1896, 0.3425, 0.1896, 0.3425, 0.1896, 0.3425, 0.1917, 0.47, 0.1917, 0.47, 0.1917, 0.47, 0.1917, 0.47, 0.5125, 0.3, 0.5125, 0.3, 0.5125, 0.3, 0.5125, 0.3, 0.5125, 0.3, 0.5125, 0.3, 0.5125, 0.3, 0.5125, 0.3, 0.5125, 0.3, 0.5125, 0.3, 0.5125, 0.3, 0.5125, 0.3, 0.5125, 0.3, 0.5125, 0.3, 0.5125, 0.3, 0.5125, 0.3, 0.5125, 0.3, 0.5125, 0.3, 0.5125, 0.3, 0.5125, 0.3, 0.5125, 0.3, 0.5125, 0.3, 0.5125, 0.3, 0.5125, 0.3, 0.5125, 0.3, 0.5125, 0.3, 0.5125, 0.3, 0.5125, 0.3, 0.5125, 0.3, 0.5125, 0.3, 0.5125, 0.3, 0.5125, 0.3, 0.5125, 0.3, 0.5125, 0.3, 0.5125, 0.3, 0.5125, 0.3, 0.5125, 0.3, 0.5125, 0.3, 0.5125, 0.3, 0.5125, 0.3, 0.5125, 0.3, 0.5125, 0.3, 0.5125, 0.3, 0.5125, 0.3, 0.5125, 0.3, 0.5125, 0.3, 0.5125, 0.3, 0.5125, 0.3, 0.5125, 0.3, 0.5125, 0.3, 0.5125, 0.3, 0.5125, 0.3, 0.5125, 0.3, 0.5125, 0.3, 0.5125, 0.3, 0.5125, 0.3, 0.5125, 0.3, 0.5125, 0.3, 0.5125, 0.3, 0.5125, 0.3, 0.1917, 0.47, 0.1917, 0.47, 0.1917, 0.47, 0.1917, 0.47, 0.1917, 0.47, 0.1917, 0.47, 0.1917, 0.47, 0.1917, 0.47, 0.1917, 0.47, 0.1917, 0.47, 0.1917, 0.47, 0.1917, 0.47, 0.1917, 0.47, 0.1917, 0.47, 0.1917, 0.47, 0.1917, 0.47, 0.1917, 0.47, 0.1917, 0.47, 0.1917, 0.47, 0.1917, 0.47, 0.1917, 0.47, 0.1917, 0.47, 0.1917, 0.47, 0.1917, 0.47, 0.1917, 0.47, 0.1917, 0.47, 0.1917, 0.47, 0.1917, 0.47, 0.1917, 0.47, 0.1917, 0.47, 0.1917, 0.47, 0.1917, 0.47, 0.1917, 0.47, 0.1917, 0.47, 0.1917, 0.47, 0.1917, 0.47, 0.1917, 0.47, 0.1917, 0.47, 0.1917, 0.47, 0.1917, 0.47, 0.1917, 0.47, 0.1917, 0.47, 0.1917, 0.47, 0.1917, 0.47, 0.1917, 0.47, 0.1917, 0.47, 0.1917, 0.47, 0.1917, 0.47, 0.1917, 0.47, 0.1917, 0.47, 0.1917, 0.47, 0.1917, 0.47, 0.1917, 0.47, 0.1917, 0.47, 0.1917, 0.47, 0.1917, 0.47, 0.1917, 0.47, 0.1917, 0.47, 0.1917, 0.47, 0.1917, 0.47, 0.1917, 0.47, 0.1917, 0.47, 0.1917, 0.47, 0.1917, 0.47, 0.1917, 0.47, 0.1917, 0.47, 0.1917, 0.47, 0.1917, 0.47, 0.1917, 0.47, 0.1917, 0.47, 0.1917, 0.47, 0.1917, 0.47, 0.1917, 0.47, 0.1917, 0.47, 0.1917, 0.47, 0.1917, 0.47, 0.1917, 0.47, 0.1917, 0.47, 0.1917, 0.47, 0.1917, 0.47, 0.1917, 0.47, 0.1917, 0.47, 0.1917, 0.47, 0.1917, 0.47, 0.1917, 0.47, 0.1917, 0.47, 0.1917, 0.47, 0.1917, 0.47, 0.1917, 0.47, 0.1917, 0.47, 0.1917, 0.47, 0.1917, 0.47, 0.1917, 0.47, 0.1917, 0.47, 0.1917, 0.47, 0.1917, 0.47, 0.1917, 0.47, 0.1917, 0.47, 0.1917, 0.47, 0.1917, 0.47, 0.1917, 0.47, 0.1917, 0.47, 0.1917, 0.47, 0.1917, 0.47, 0.1917, 0.47, 0.1917, 0.47, 0.1917, 0.47, 0.1917, 0.47, 0.1917, 0.47, 0.1917, 0.47, 0.1917, 0.47, 0.1917, 0.47, 0.1917, 0.47, 0.1917, 0.47, 0.1917, 0.47, 0.1917, 0.47, 0.1917, 0.47, 0.1917, 0.47, 0.1917, 0.47, 0.1917, 0.47, 0.1917, 0.47, 0.1917, 0.47, 0.1917, 0.47, 0.1917, 0.47, 0.1917, 0.47, 0.1917, 0.47, 0.1917, 0.47, 0.1917, 0.47, 0.1917, 0.47, 0.1917, 0.47, 0.1917, 0.47, 0.1917, 0.47, 0.1917, 0.47, 0.1917, 0.47, 0.1917, 0.47, 0.1917, 0.47, 0.1917, 0.47, 0.1917, 0.47, 0.1917, 0.47, 0.1917, 0.47, 0.1917, 0.47, 0.1917, 0.47, 0.1917, 0.47, 0.1917, 0.47, 0.1917, 0.47, 0.1917, 0.47, 0.1917, 0.47, 0.1917, 0.47, 0.1917, 0.47, 0.1917, 0.47, 0.1917, 0.47, 0.1917, 0.47, 0.1917, 0.47, 0.1917, 0.47, 0.1917, 0.47, 0.1917, 0.47, 0.1917, 0.47, 0.1917, 0.47, 0.1917, 0.47, 0.1917, 0.47, 0.1917, 0.47, 0.1917, 0.47, 0.1917, 0.47, 0.1917, 0.47, 0.1917, 0.47, 0.1917, 0.47, 0.1917, 0.47, 0.1917, 0.47, 0.1917, 0.47, 0.1917, 0.47, 0.1917, 0.47, 0.1917, 0.47, 0.1917, 0.47, 0.1917, 0.47, 0.1917, 0.47, 0.1917, 0.47, 0.1917, 0.47, 0.1917, 0.47, 0.1917, 0.47, 0.1917, 0.47, 0.1917, 0.47, 0.1917, 0.47, 0.1917, 0.47, 0.1917, 0.47, 0.1917, 0.47, 0.1917, 0.47, 0.1917, 0.47, 0.1917, 0.47, 0.1917, 0.47, 0.1917, 0.47, 0.1917, 0.47, 0.1917, 0.47, 0.1896, 0.3425, 0.1896, 0.3425, 0.1896, 0.3425, 0.1896, 0.3425, 0.1917, 0.47, 0.1917, 0.47, 0.1917, 0.47, 0.1917, 0.47, 0.1917, 0.47, 0.1917, 0.47, 0.1917, 0.47, 0.1917, 0.47, 0.1917, 0.47, 0.1917, 0.47, 0.1917, 0.47, 0.1917, 0.47, 0.1917, 0.47, 0.1917, 0.47, 0.1917, 0.47, 0.1917, 0.47, 0.1917, 0.47, 0.1917, 0.47, 0.1917, 0.47, 0.1917, 0.47, 0.1917, 0.47, 0.1917, 0.47, 0.1917, 0.47, 0.1917, 0.47, 0.1917, 0.47, 0.1917, 0.47, 0.1917, 0.47, 0.1917, 0.47, 0.1917, 0.47, 0.1917, 0.47, 0.1917, 0.47, 0.1917, 0.47, 0.1917, 0.47, 0.1917, 0.47, 0.1917, 0.47, 0.1917, 0.47, 0.1917, 0.47, 0.1917, 0.47, 0.1917, 0.47, 0.1917, 0.47, 0.1917, 0.47, 0.1917, 0.47, 0.1917, 0.47, 0.1917, 0.47, 0.1917, 0.47, 0.1917, 0.47, 0.1917, 0.47, 0.1917, 0.47, 0.1917, 0.47, 0.1917, 0.47, 0.1917, 0.47, 0.1917, 0.47, 0.1917, 0.47, 0.1917, 0.47, 0.1917, 0.47, 0.1917, 0.47, 0.1917, 0.47, 0.1917, 0.47, 0.1917, 0.47, 0.1917, 0.47, 0.1917, 0.47, 0.1917, 0.47, 0.1917, 0.47, 0.1917, 0.47, 0.1917, 0.47, 0.1917, 0.47, 0.1917, 0.47, 0.1917, 0.47, 0.1917, 0.47, 0.1917, 0.47, 0.1917, 0.47, 0.1917, 0.47, 0.1917, 0.47, 0.1917, 0.47, 0.1917, 0.47, 0.1917, 0.47, 0.1917, 0.47, 0.1917, 0.47, 0.1917, 0.47, 0.1917, 0.47, 0.1917, 0.47, 0.1917, 0.47, 0.1917, 0.47, 0.1917, 0.47, 0.1917, 0.47, 0.1917, 0.47, 0.1917, 0.47, 0.1917, 0.47, 0.1917, 0.47, 0.1917, 0.47, 0.1917, 0.47, 0.1917, 0.47, 0.1917, 0.47, 0.1917, 0.47, 0.1917, 0.47, 0.1917, 0.47, 0.1917, 0.47, 0.1917, 0.47, 0.1917, 0.47, 0.1917, 0.47, 0.1917, 0.47, 0.1917, 0.47, 0.1917, 0.47, 0.1917, 0.47, 0.1917, 0.47, 0.1917, 0.47, 0.1917, 0.47, 0.1917, 0.47, 0.1917, 0.47, 0.1917, 0.47, 0.1917, 0.47, 0.1917, 0.47, 0.1917, 0.47, 0.1917, 0.47, 0.1917, 0.47, 0.1917, 0.47, 0.1917, 0.47, 0.1917, 0.47, 0.1917, 0.47, 0.1917, 0.47, 0.1917, 0.47, 0.1917, 0.47, 0.1917, 0.47, 0.1917, 0.47, 0.1896, 0.3425, 0.1896, 0.3425, 0.1896, 0.3425, 0.1896, 0.3425, 0.1896, 0.3425, 0.1896, 0.3425, 0.1896, 0.3425, 0.1896, 0.3425, 0.1896, 0.3425, 0.1896, 0.3425, 0.1896, 0.3425, 0.1896, 0.3425, 0.1896, 0.3425, 0.1896, 0.3425, 0.1896, 0.3425, 0.1896, 0.3425, 0.1896, 0.3425, 0.1896, 0.3425, 0.1896, 0.3425, 0.1896, 0.3425, 0.1896, 0.3425, 0.1896, 0.3425, 0.1896, 0.3425, 0.1896, 0.3425, 0.1896, 0.3425, 0.1896, 0.3425, 0.1896, 0.3425, 0.1896, 0.3425, 0.1896, 0.3425, 0.1896, 0.3425, 0.1896, 0.3425, 0.1896, 0.3425, 0.1896, 0.3425, 0.1896, 0.3425, 0.1896, 0.3425, 0.1896, 0.3425, 0.1896, 0.3425, 0.1896, 0.3425, 0.1896, 0.3425, 0.1896, 0.3425, 0.1896, 0.3425, 0.1896, 0.3425, 0.1896, 0.3425, 0.1896, 0.3425, 0.1896, 0.3425, 0.1896, 0.3425, 0.1896, 0.3425, 0.1896, 0.3425, 0.1896, 0.3425, 0.1896, 0.3425, 0.1896, 0.3425, 0.1896, 0.3425, 0.1896, 0.3425, 0.1896, 0.3425, 0.1896, 0.3425, 0.1896, 0.3425, 0.1896, 0.3425, 0.1896, 0.3425, 0.1896, 0.3425, 0.1896, 0.3425, 0.1896, 0.3425, 0.1896, 0.3425, 0.1896, 0.3425, 0.1896, 0.3425, 0.1896, 0.3425, 0.1896, 0.3425, 0.1896, 0.3425, 0.1896, 0.3425, 0.1896, 0.3425, 0.1896, 0.3425, 0.1896, 0.3425, 0.1896, 0.3425, 0.1896, 0.3425, 0.1896, 0.3425, 0.1896, 0.3425, 0.1896, 0.3425, 0.1896, 0.3425, 0.1896, 0.3425, 0.1896, 0.3425, 0.1896, 0.3425, 0.1896, 0.3425, 0.1896, 0.3425, 0.1896, 0.3425, 0.1896, 0.3425, 0.1896, 0.3425, 0.1896, 0.3425, 0.1896, 0.3425, 0.1896, 0.3425, 0.1896, 0.3425, 0.1896, 0.3425, 0.1896, 0.3425, 0.1896, 0.3425, 0.1896, 0.3425, 0.1896, 0.3425, 0.1896, 0.3425, 0.1896, 0.3425, 0.1896, 0.3425, 0.1896, 0.3425, 0.1896, 0.3425, 0.1896, 0.3425, 0.1896, 0.3425, 0.1896, 0.3425, 0.1896, 0.3425, 0.1896, 0.3425, 0.1896, 0.3425, 0.1896, 0.3425, 0.1896, 0.3425, 0.1896, 0.3425, 0.1896, 0.3425, 0.1896, 0.3425, 0.1896, 0.3425, 0.1896, 0.3425, 0.1896, 0.3425, 0.1896, 0.3425, 0.1896, 0.3425, 0.1896, 0.3425, 0.1896, 0.3425, 0.1896, 0.3425, 0.1896, 0.3425, 0.1896, 0.3425, 0.1896, 0.3425, 0.1896, 0.3425, 0.1896, 0.3425, 0.1896, 0.3425, 0.1896, 0.3425, 0.1896, 0.3425, 0.1896, 0.3425, 0.1896, 0.3425, 0.1896, 0.3425, 0.1896, 0.3425, 0.1896, 0.3425, 0.1896, 0.3425, 0.1896, 0.3425, 0.1896, 0.3425, 0.1896, 0.3425, 0.1896, 0.3425, 0.1896, 0.3425, 0.1896, 0.3425, 0.1896, 0.3425, 0.1896, 0.3425, 0.1896, 0.3425, 0.1896, 0.3425, 0.1896, 0.3425, 0.1896, 0.3425, 0.1896, 0.3425, 0.1896, 0.3425, 0.1896, 0.3425, 0.1896, 0.3425, 0.1896, 0.3425, 0.1896, 0.3425, 0.1896, 0.3425, 0.1896, 0.3425, 0.1896, 0.3425, 0.1896, 0.3425, 0.1896, 0.3425, 0.1896, 0.3425, 0.1896, 0.3425, 0.1896, 0.3425, 0.1896, 0.3425, 0.1896, 0.3425, 0.1896, 0.3425, 0.1896, 0.3425, 0.1896, 0.3425, 0.1896, 0.3425, 0.1896, 0.3425, 0.1896, 0.3425, 0.1896, 0.3425, 0.1896, 0.3425, 0.1896, 0.3425, 0.1896, 0.3425, 0.1896, 0.3425, 0.1896, 0.3425, 0.1896, 0.3425, 0.1896, 0.3425, 0.1896, 0.3425, 0.1896, 0.3425, 0.1896, 0.3425, 0.1896, 0.3425, 0.1896, 0.3425, 0.1896, 0.3425, 0.1896, 0.3425, 0.1896, 0.3425, 0.1896, 0.3425, 0.1896, 0.3425, 0.1896, 0.3425, 0.1896, 0.3425, 0.1896, 0.3425, 0.1896, 0.3425, 0.1896, 0.3425, 0.1896, 0.3425, 0.1896, 0.3425, 0.1896, 0.3425, 0.1896, 0.3425, 0.1896, 0.3425, 0.1896, 0.3425, 0.1896, 0.3425, 0.1896, 0.3425, 0.1896, 0.3425, 0.1896, 0.3425, 0.1896, 0.3425, 0.1896, 0.3425, 0.1896, 0.3425, 0.1896, 0.3425, 0.1896, 0.3425, 0.1896, 0.3425, 0.1896, 0.3425, 0.1896, 0.3425, 0.1896, 0.3425, 0.1896, 0.3425, 0.1896, 0.3425, 0.1896, 0.3425, 0.1896, 0.3425, 0.1896, 0.3425, 0.1896, 0.3425, 0.1896, 0.3425, 0.1896, 0.3425, 0.1896, 0.3425, 0.1896, 0.3425, 0.1896, 0.3425, 0.1896, 0.3425, 0.1896, 0.3425, 0.1896, 0.3425, 0.1896, 0.3425, 0.1896, 0.3425, 0.1896, 0.3425, 0.1896, 0.3425, 0.1896, 0.3425, 0.1896, 0.3425, 0.1896, 0.3425, 0.1896, 0.3425, 0.1896, 0.3425, 0.1896, 0.3425, 0.1896, 0.3425, 0.1896, 0.3425, 0.1896, 0.3425, 0.1896, 0.3425, 0.1896, 0.3425, 0.1896, 0.3425, 0.1896, 0.3425, 0.1896, 0.3425, 0.1896, 0.3425, 0.1896, 0.3425, 0.1896, 0.3425, 0.1896, 0.3425, 0.1896, 0.3425, 0.1896, 0.3425, 0.1896, 0.3425, 0.1896, 0.3425, 0.1896, 0.3425, 0.1896, 0.3425, 0.1896, 0.3425, 0.1896, 0.3425, 0.1896, 0.3425, 0.1896, 0.3425, 0.1896, 0.3425, 0.1896, 0.3425, 0.1896, 0.3425, 0.1896, 0.3425, 0.1896, 0.3425, 0.1896, 0.3425, 0.1896, 0.3425, 0.1896, 0.3425, 0.1896, 0.3425, 0.1896, 0.3425, 0.1896, 0.3425, 0.1896, 0.3425, 0.1896, 0.3425, 0.1896, 0.3425, 0.1521, 0.485, 0.1521, 0.485, 0.1521, 0.485, 0.1521, 0.485, 0.1521, 0.485, 0.1521, 0.485, 0.1521, 0.485, 0.1521, 0.485, 0.1521, 0.485, 0.1521, 0.485, 0.1521, 0.485, 0.1521, 0.485, 0.1896, 0.3425, 0.1896, 0.3425, 0.1896, 0.3425, 0.1896, 0.3425, 0.1896, 0.3425, 0.1521, 0.485, 0.1521, 0.485, 0.1521, 0.485, 0.1521, 0.485, 0.1521, 0.485, 0.1521, 0.485, 0.1521, 0.485, 0.1521, 0.485, 0.1521, 0.485, 0.1521, 0.485, 0.1521, 0.485, 0.1521, 0.485, 0.1521, 0.485, 0.1521, 0.485, 0.1521, 0.485, 0.1521, 0.485, 0.1521, 0.485, 0.1521, 0.485, 0.1521, 0.485, 0.1521, 0.485, 0.1521, 0.485, 0.1521, 0.485, 0.1521, 0.485, 0.1521, 0.485, 0.1896, 0.3425, 0.1896, 0.3425, 0.1896, 0.3425, 0.1896, 0.3425, 0.1896, 0.3425, 0.1521, 0.485, 0.1521, 0.485, 0.1521, 0.485, 0.1521, 0.485, 0.1521, 0.485, 0.1521, 0.485, 0.1521, 0.485, 0.1521, 0.485, 0.1521, 0.485, 0.1521, 0.485, 0.1521, 0.485, 0.1521, 0.485, 0.1521, 0.485, 0.1521, 0.485, 0.1521, 0.485, 0.1521, 0.485, 0.1521, 0.485, 0.1521, 0.485, 0.1521, 0.485, 0.1521, 0.485, 0.1896, 0.3425, 0.1896, 0.3425, 0.1896, 0.3425, 0.1896, 0.3425, 0.1896, 0.3425, 0.1521, 0.485, 0.1521, 0.485, 0.1521, 0.485, 0.1521, 0.485, 0.1521, 0.485, 0.1521, 0.485, 0.1521, 0.485, 0.1521, 0.485, 0.1521, 0.485, 0.1521, 0.485, 0.1521, 0.485, 0.1521, 0.485, 0.1521, 0.485, 0.1521, 0.485, 0.1521, 0.485, 0.1521, 0.485, 0.1896, 0.3425, 0.1896, 0.3425, 0.1896, 0.3425, 0.1896, 0.3425, 0.1896, 0.3425, 0.1896, 0.3425, 0.1896, 0.3425, 0.1896, 0.3425, 0.1896, 0.3425, 0.1896, 0.3425, 0.1521, 0.485, 0.1521, 0.485, 0.1521, 0.485, 0.1521, 0.485, 0.1521, 0.485, 0.1521, 0.485, 0.1521, 0.485, 0.1521, 0.485, 0.1521, 0.485, 0.1521, 0.485, 0.1521, 0.485, 0.1521, 0.485, 0.1521, 0.485, 0.1521, 0.485, 0.1521, 0.485, 0.1521, 0.485, 0.1521, 0.485, 0.1521, 0.485, 0.1521, 0.485, 0.1521, 0.485, 0.1521, 0.485, 0.1521, 0.485, 0.1521, 0.485, 0.1521, 0.485, 0.1521, 0.485, 0.1521, 0.485, 0.1521, 0.485, 0.1521, 0.485, 0.1521, 0.485, 0.1521, 0.485, 0.1521, 0.485, 0.1521, 0.485, 0.1521, 0.485, 0.1521, 0.485, 0.1521, 0.485, 0.1521, 0.485, 0.1521, 0.485, 0.1521, 0.485, 0.1521, 0.485, 0.1521, 0.485, 0.1896, 0.3425, 0.1896, 0.3425, 0.1896, 0.3425, 0.1896, 0.3425, 0.1896, 0.3425, 0.1896, 0.3425, 0.1896, 0.3425, 0.1896, 0.3425, 0.1896, 0.3425, 0.1896, 0.3425, 0.1521, 0.485, 0.1521, 0.485, 0.1521, 0.485, 0.1521, 0.485, 0.1896, 0.3425, 0.1896, 0.3425, 0.1896, 0.3425, 0.1896, 0.3425, 0.1896, 0.3425, 0.1896, 0.3425, 0.1896, 0.3425, 0.1896, 0.3425, 0.1896, 0.3425, 0.1896, 0.3425, 0.1896, 0.3425, 0.1521, 0.485, 0.1521, 0.485, 0.1521, 0.485, 0.1521, 0.485, 0.1896, 0.3425, 0.1896, 0.3425, 0.1896, 0.3425, 0.1896, 0.3425, 0.1896, 0.3425, 0.1896, 0.3425, 0.1896, 0.3425, 0.1896, 0.3425, 0.1896, 0.3425, 0.1896, 0.3425, 0.1896, 0.3425, 0.1896, 0.3425, 0.1896, 0.3425, 0.1896, 0.3425, 0.1896, 0.3425, 0.1896, 0.3425, 0.1896, 0.3425, 0.1896, 0.3425, 0.1896, 0.3425, 0.1896, 0.3425, 0.1896, 0.3425, 0.1896, 0.3425, 0.1896, 0.3425, 0.1896, 0.3425, 0.1896, 0.3425, 0.1896, 0.3425, 0.1896, 0.3425, 0.1521, 0.485, 0.1521, 0.485, 0.1521, 0.485, 0.1521, 0.485, 0.1896, 0.3425, 0.1896, 0.3425, 0.1896, 0.3425, 0.1896, 0.3425, 0.1896, 0.3425, 0.1896, 0.3425, 0.1896, 0.3425, 0.1896, 0.3425, 0.1896, 0.3425, 0.1896, 0.3425, 0.1896, 0.3425, 0.1896, 0.3425, 0.1896, 0.3425, 0.1896, 0.3425, 0.1896, 0.3425, 0.1896, 0.3425, 0.1521, 0.485, 0.1521, 0.485, 0.1521, 0.485, 0.1521, 0.485, 0.1521, 0.485, 0.1521, 0.485, 0.1521, 0.485, 0.1521, 0.485, 0.1521, 0.485, 0.1521, 0.485, 0.1521, 0.485, 0.1521, 0.485, 0.1521, 0.485, 0.1521, 0.485, 0.1521, 0.485, 0.1521, 0.485, 0.1521, 0.485, 0.1521, 0.485, 0.1521, 0.485, 0.1521, 0.485, 0.1521, 0.485, 0.1521, 0.485, 0.1521, 0.485, 0.1521, 0.485, 0.1521, 0.485, 0.1521, 0.485, 0.1521, 0.485, 0.1521, 0.485, 0.1521, 0.485, 0.1521, 0.485, 0.1521, 0.485, 0.1521, 0.485, 0.1521, 0.485, 0.1521, 0.485, 0.1521, 0.485, 0.1521, 0.485, 0.1521, 0.485, 0.1521, 0.485, 0.1521, 0.485, 0.1521, 0.485, 0.1521, 0.485, 0.1521, 0.485, 0.1521, 0.485, 0.1521, 0.485, 0.1521, 0.485, 0.1521, 0.485, 0.1521, 0.485, 0.1521, 0.485, 0.1521, 0.485, 0.1521, 0.485, 0.1521, 0.485, 0.1521, 0.485, 0.1521, 0.485, 0.1521, 0.485, 0.1521, 0.485, 0.1521, 0.485, 0.1521, 0.485, 0.1521, 0.485, 0.1521, 0.485, 0.1521, 0.485, 0.1521, 0.485, 0.1521, 0.485, 0.1521, 0.485, 0.1521, 0.485, 0.1521, 0.485, 0.1521, 0.485, 0.1521, 0.485, 0.1521, 0.485, 0.1521, 0.485, 0.1521, 0.485, 0.1521, 0.485, 0.1521, 0.485, 0.1521, 0.485, 0.1521, 0.485, 0.1521, 0.485, 0.1521, 0.485, 0.1521, 0.485, 0.1521, 0.485, 0.1521, 0.485, 0.1521, 0.485, 0.1521, 0.485, 0.1521, 0.485, 0.1521, 0.485, 0.1521, 0.485, 0.1521, 0.485, 0.1521, 0.485, 0.1521, 0.485, 0.1521, 0.485, 0.1521, 0.485, 0.1521, 0.485, 0.1521, 0.485, 0.1521, 0.485, 0.1521, 0.485, 0.1521, 0.485, 0.1521, 0.485, 0.1521, 0.485, 0.1521, 0.485, 0.1521, 0.485, 0.1521, 0.485, 0.1521, 0.485, 0.1521, 0.485, 0.1521, 0.485, 0.1521, 0.485, 0.1521, 0.485, 0.1521, 0.485, 0.1521, 0.485, 0.1521, 0.485, 0.1521, 0.485, 0.1896, 0.3425, 0.1896, 0.3425, 0.1896, 0.3425, 0.1896, 0.3425, 0.1896, 0.3425, 0.1896, 0.3425, 0.1896, 0.3425, 0.1896, 0.3425, 0.1896, 0.3425, 0.1896, 0.3425, 0.1896, 0.3425, 0.1896, 0.3425, 0.1896, 0.3425, 0.1896, 0.3425, 0.1896, 0.3425, 0.1896, 0.3425, 0.1896, 0.3425, 0.1896, 0.3425, 0.1896, 0.3425, 0.1896, 0.3425, 0.1896, 0.3425, 0.1896, 0.3425, 0.1896, 0.3425, 0.1896, 0.3425, 0.1896, 0.3425, 0.1896, 0.3425, 0.1896, 0.3425, 0.1896, 0.3425, 0.1896, 0.3425, 0.1896, 0.3425, 0.1896, 0.3425, 0.1896, 0.3425, 0.1896, 0.3425, 0.1896, 0.3425, 0.1896, 0.3425, 0.1896, 0.3425, 0.1896, 0.3425, 0.1896, 0.3425, 0.1896, 0.3425, 0.1896, 0.3425, 0.1896, 0.3425, 0.1896, 0.3425, 0.1896, 0.3425, 0.1896, 0.3425, 0.1896, 0.3425, 0.1896, 0.3425, 0.1896, 0.3425, 0.1896, 0.3425, 0.1521, 0.485, 0.1521, 0.485, 0.1521, 0.485, 0.1521, 0.485, 0.1521, 0.485, 0.1521, 0.485, 0.1521, 0.485, 0.1521, 0.485, 0.4729, 0.4712, 0.4729, 0.4712, 0.4729, 0.4712, 0.4729, 0.4712, 0.4729, 0.4712, 0.4729, 0.4712, 0.4729, 0.4712, 0.4729, 0.4712, 0.1521, 0.485, 0.1521, 0.485, 0.1521, 0.485, 0.1521, 0.485, 0.1521, 0.485, 0.1521, 0.485, 0.1521, 0.485, 0.1521, 0.485, 0.1521, 0.485, 0.1521, 0.485, 0.1521, 0.485, 0.1521, 0.485, 0.1521, 0.485, 0.1521, 0.485, 0.1521, 0.485, 0.1521, 0.485, 0.1521, 0.485, 0.1521, 0.485, 0.1521, 0.485, 0.1521, 0.485, 0.1521, 0.485, 0.1521, 0.485, 0.1521, 0.485, 0.1521, 0.485, 0.1521, 0.485, 0.1521, 0.485, 0.1521, 0.485, 0.1521, 0.485, 0.1521, 0.485, 0.1521, 0.485, 0.1521, 0.485, 0.1521, 0.485, 0.1521, 0.485, 0.1521, 0.485, 0.1521, 0.485, 0.1521, 0.485, 0.1521, 0.485, 0.1521, 0.485, 0.1521, 0.485, 0.1521, 0.485, 0.1521, 0.485, 0.1521, 0.485, 0.1521, 0.485, 0.1521, 0.485, 0.1521, 0.485, 0.1521, 0.485, 0.1521, 0.485, 0.1521, 0.485, 0.1521, 0.485, 0.1521, 0.485, 0.1521, 0.485, 0.1521, 0.485, 0.1521, 0.485, 0.1521, 0.485, 0.1521, 0.485, 0.1521, 0.485, 0.1521, 0.485, 0.1521, 0.485, 0.1521, 0.485, 0.1521, 0.485, 0.4729, 0.4712, 0.4729, 0.4712, 0.4729, 0.4712, 0.4729, 0.4712, 0.1521, 0.485, 0.1521, 0.485, 0.1521, 0.485, 0.1521, 0.485, 0.1521, 0.485, 0.1521, 0.485, 0.1521, 0.485, 0.1521, 0.485, 0.4729, 0.4712, 0.4729, 0.4712, 0.4729, 0.4712, 0.4729, 0.4712, 0.4729, 0.4712, 0.4729, 0.4712, 0.4729, 0.4712, 0.4729, 0.4712, 0.4729, 0.4712, 0.4729, 0.4712, 0.4729, 0.4712, 0.4729, 0.4712, 0.4729, 0.4712, 0.4729, 0.4712, 0.4729, 0.4712, 0.4729, 0.4712, 0.1521, 0.485, 0.1521, 0.485, 0.1521, 0.485, 0.1521, 0.485, 0.4729, 0.4712, 0.4729, 0.4712, 0.4729, 0.4712, 0.4729, 0.4712, 0.1521, 0.485, 0.1521, 0.485, 0.1521, 0.485, 0.1521, 0.485, 0.4729, 0.4712, 0.4729, 0.4712, 0.4729, 0.4712, 0.4729, 0.4712, 0.1521, 0.485, 0.1521, 0.485, 0.1521, 0.485, 0.1521, 0.485, 0.4729, 0.4712, 0.4729, 0.4712, 0.4729, 0.4712, 0.4729, 0.4712, 0.1521, 0.485, 0.1521, 0.485, 0.1521, 0.485, 0.1521, 0.485, 0.1521, 0.485, 0.1521, 0.485, 0.1521, 0.485, 0.1521, 0.485, 0.4729, 0.4712, 0.4729, 0.4712, 0.4729, 0.4712, 0.4729, 0.4712, 0.4729, 0.4712, 0.4729, 0.4712, 0.4729, 0.4712, 0.4729, 0.4712, 0.1521, 0.485, 0.1521, 0.485, 0.1521, 0.485, 0.1521, 0.485, 0.4729, 0.4712, 0.4729, 0.4712, 0.4729, 0.4712, 0.4729, 0.4712, 0.4729, 0.4712, 0.4729, 0.4712, 0.4729, 0.4712, 0.4729, 0.4712, 0.4729, 0.4712, 0.4729, 0.4712, 0.4729, 0.4712, 0.4729, 0.4712, 0.4729, 0.4712, 0.4729, 0.4712, 0.4729, 0.4712, 0.4729, 0.4712, 0.4729, 0.4712, 0.4729, 0.4712, 0.4729, 0.4712, 0.4729, 0.4712, 0.4729, 0.4712, 0.4729, 0.4712, 0.4729, 0.4712, 0.4729, 0.4712, 0.1521, 0.485, 0.1521, 0.485, 0.1521, 0.485, 0.1521, 0.485, 0.4729, 0.4712, 0.4729, 0.4712, 0.4729, 0.4712, 0.4729, 0.4712, 0.1521, 0.485, 0.1521, 0.485, 0.1521, 0.485, 0.1521, 0.485, 0.1521, 0.485, 0.1521, 0.485, 0.1521, 0.485, 0.1521, 0.485, 0.4729, 0.4712, 0.4729, 0.4712, 0.4729, 0.4712, 0.4729, 0.4712, 0.4729, 0.4712, 0.4729, 0.4712, 0.4729, 0.4712, 0.4729, 0.4712, 0.4729, 0.4712, 0.4729, 0.4712, 0.4729, 0.4712, 0.4729, 0.4712, 0.4729, 0.4712, 0.4729, 0.4712, 0.4729, 0.4712, 0.4729, 0.4712, 0.4729, 0.4712, 0.4729, 0.4712, 0.4729, 0.4712, 0.4729, 0.4712, 0.4729, 0.4712, 0.4729, 0.4712, 0.4729, 0.4712, 0.4729, 0.4712, 0.1521, 0.485, 0.1521, 0.485, 0.1521, 0.485, 0.1521, 0.485, 0.4729, 0.4712, 0.4729, 0.4712, 0.4729, 0.4712, 0.4729, 0.4712, 0.1521, 0.485, 0.1521, 0.485, 0.1521, 0.485, 0.1521, 0.485, 0.4729, 0.4712, 0.4729, 0.4712, 0.4729, 0.4712, 0.4729, 0.4712, 0.4729, 0.4712, 0.4729, 0.4712, 0.4729, 0.4712, 0.4729, 0.4712, 0.4729, 0.4712, 0.4729, 0.4712, 0.4729, 0.4712, 0.4729, 0.4712, 0.4729, 0.4712, 0.4729, 0.4712, 0.4729, 0.4712, 0.4729, 0.4712, 0.4729, 0.4712, 0.4729, 0.4712, 0.4729, 0.4712, 0.4729, 0.4712, 0.4729, 0.4712, 0.4729, 0.4712, 0.4729, 0.4712, 0.4729, 0.4712, 0.4729, 0.4712, 0.4729, 0.4712, 0.4729, 0.4712, 0.4729, 0.4712, 0.1521, 0.485, 0.1521, 0.485, 0.1521, 0.485, 0.1521, 0.485, 0.1521, 0.485, 0.1521, 0.485, 0.1521, 0.485, 0.1521, 0.485, 0.1521, 0.485, 0.1521, 0.485, 0.1521, 0.485, 0.1521, 0.485, 0.4729, 0.4712, 0.4729, 0.4712, 0.4729, 0.4712, 0.4729, 0.4712, 0.4729, 0.4712, 0.4729, 0.4712, 0.4729, 0.4712, 0.4729, 0.4712, 0.4729, 0.4712, 0.4729, 0.4712, 0.4729, 0.4712, 0.4729, 0.4712, 0.4729, 0.4712, 0.4729, 0.4712, 0.4729, 0.4712, 0.4729, 0.4712, 0.4729, 0.4712, 0.4729, 0.4712, 0.4729, 0.4712, 0.4729, 0.4712, 0.4729, 0.4712, 0.4729, 0.4712, 0.4729, 0.4712, 0.4729, 0.4712, 0.4729, 0.4712, 0.4729, 0.4712, 0.4729, 0.4712, 0.4729, 0.4712])
me_cube.materials.append(mat_material)
me_cube.use_mirror_vertex_groups = False
me_cube.update()
me_icosphere = bpy.data.meshes.new('Icosphere')
me_icosphere.from_pydata([(-1.131e-09, 3.958e-09, -0.2032), (0.1471, -0.1069, -0.0909), (-0.05617, -0.1729, -0.0909), (-0.1818, 3.958e-09, -0.0909), (-0.05617, 0.1729, -0.0909), (0.1471, 0.1069, -0.0909), (0.05617, -0.1729, 0.09089), (-0.1471, -0.1069, 0.09089), (-0.1471, 0.1069, 0.09089), (0.05617, 0.1729, 0.09089), (0.1818, 3.958e-09, 0.09089), (-1.131e-09, 3.958e-09, 0.2032), (-0.03302, -0.1016, -0.1729), (0.08644, -0.06281, -0.1729), (0.05343, -0.1644, -0.1069), (0.1729, 3.958e-09, -0.1069), (0.08644, 0.06281, -0.1729), (-0.1069, 3.958e-09, -0.1729), (-0.1399, -0.1016, -0.1069), (-0.03302, 0.1016, -0.1729), (-0.1399, 0.1016, -0.1069), (0.05343, 0.1644, -0.1069), (0.1933, -0.06281, -7.598e-07), (0.1933, 0.06281, -7.598e-07), (-1.131e-09, -0.2032, -7.598e-07), (0.1195, -0.1644, -7.598e-07), (-0.1933, -0.06281, -7.598e-07), (-0.1195, -0.1644, -7.598e-07), (-0.1195, 0.1644, -7.598e-07), (-0.1933, 0.06281, -7.598e-07), (0.1195, 0.1644, -7.598e-07), (-1.131e-09, 0.2032, -7.598e-07), (0.1399, -0.1016, 0.1069), (-0.05343, -0.1644, 0.1069), (-0.1729, 3.958e-09, 0.1069), (-0.05343, 0.1644, 0.1069), (0.1399, 0.1016, 0.1069), (0.03302, -0.1016, 0.1729), (0.1069, 3.958e-09, 0.1729), (-0.08644, -0.06281, 0.1729), (-0.08644, 0.06281, 0.1729), (0.03302, 0.1016, 0.1729)], [], [(0, 13, 12), (1, 13, 15), (0, 12, 17), (0, 17, 19), (0, 19, 16), (1, 15, 22), (2, 14, 24), (3, 18, 26), (4, 20, 28), (5, 21, 30), (1, 22, 25), (2, 24, 27), (3, 26, 29), (4, 28, 31), (5, 30, 23), (6, 32, 37), (7, 33, 39), (8, 34, 40), (9, 35, 41), (10, 36, 38), (38, 41, 11), (38, 36, 41), (36, 9, 41), (41, 40, 11), (41, 35, 40), (35, 8, 40), (40, 39, 11), (40, 34, 39), (34, 7, 39), (39, 37, 11), (39, 33, 37), (33, 6, 37), (37, 38, 11), (37, 32, 38), (32, 10, 38), (23, 36, 10), (23, 30, 36), (30, 9, 36), (31, 35, 9), (31, 28, 35), (28, 8, 35), (29, 34, 8), (29, 26, 34), (26, 7, 34), (27, 33, 7), (27, 24, 33), (24, 6, 33), (25, 32, 6), (25, 22, 32), (22, 10, 32), (30, 31, 9), (30, 21, 31), (21, 4, 31), (28, 29, 8), (28, 20, 29), (20, 3, 29), (26, 27, 7), (26, 18, 27), (18, 2, 27), (24, 25, 6), (24, 14, 25), (14, 1, 25), (22, 23, 10), (22, 15, 23), (15, 5, 23), (16, 21, 5), (16, 19, 21), (19, 4, 21), (19, 20, 4), (19, 17, 20), (17, 3, 20), (17, 18, 3), (17, 12, 18), (12, 2, 18), (15, 16, 5), (15, 13, 16), (13, 0, 16), (12, 14, 2), (12, 13, 14), (13, 1, 14)])
_uv = me_icosphere.uv_layers.new(name='UVMap')
_uv.uv.foreach_set('vector', [0.1818, 0.0, 0.2273, 0.07873, 0.1364, 0.07873, 0.2727, 0.1575, 0.3182, 0.07873, 0.3636, 0.1575, 0.9091, 0.0, 0.9545, 0.07873, 0.8636, 0.07873, 0.7273, 0.0, 0.7727, 0.07873, 0.6818, 0.07873, 0.5455, 0.0, 0.5909, 0.07873, 0.5, 0.07873, 0.2727, 0.1575, 0.3636, 0.1575, 0.3182, 0.2362, 0.09091, 0.1575, 0.1818, 0.1575, 0.1364, 0.2362, 0.8182, 0.1575, 0.9091, 0.1575, 0.8636, 0.2362, 0.6364, 0.1575, 0.7273, 0.1575, 0.6818, 0.2362, 0.4545, 0.1575, 0.5455, 0.1575, 0.5, 0.2362, 0.2727, 0.1575, 0.3182, 0.2362, 0.2273, 0.2362, 0.09091, 0.1575, 0.1364, 0.2362, 0.04546, 0.2362, 0.8182, 0.1575, 0.8636, 0.2362, 0.7727, 0.2362, 0.6364, 0.1575, 0.6818, 0.2362, 0.5909, 0.2362, 0.4545, 0.1575, 0.5, 0.2362, 0.4091, 0.2362, 0.1818, 0.3149, 0.2727, 0.3149, 0.2273, 0.3937, 0.0, 0.3149, 0.09091, 0.3149, 0.04546, 0.3937, 0.7273, 0.3149, 0.8182, 0.3149, 0.7727, 0.3937, 0.5455, 0.3149, 0.6364, 0.3149, 0.5909, 0.3937, 0.3636, 0.3149, 0.4545, 0.3149, 0.4091, 0.3937, 0.4091, 0.3937, 0.5, 0.3937, 0.4545, 0.4724, 0.4091, 0.3937, 0.4545, 0.3149, 0.5, 0.3937, 0.4545, 0.3149, 0.5455, 0.3149, 0.5, 0.3937, 0.5909, 0.3937, 0.6818, 0.3937, 0.6364, 0.4724, 0.5909, 0.3937, 0.6364, 0.3149, 0.6818, 0.3937, 0.6364, 0.3149, 0.7273, 0.3149, 0.6818, 0.3937, 0.7727, 0.3937, 0.8636, 0.3937, 0.8182, 0.4724, 0.7727, 0.3937, 0.8182, 0.3149, 0.8636, 0.3937, 0.8182, 0.3149, 0.9091, 0.3149, 0.8636, 0.3937, 0.04546, 0.3937, 0.1364, 0.3937, 0.09091, 0.4724, 0.04546, 0.3937, 0.09091, 0.3149, 0.1364, 0.3937, 0.09091, 0.3149, 0.1818, 0.3149, 0.1364, 0.3937, 0.2273, 0.3937, 0.3182, 0.3937, 0.2727, 0.4724, 0.2273, 0.3937, 0.2727, 0.3149, 0.3182, 0.3937, 0.2727, 0.3149, 0.3636, 0.3149, 0.3182, 0.3937, 0.4091, 0.2362, 0.4545, 0.3149, 0.3636, 0.3149, 0.4091, 0.2362, 0.5, 0.2362, 0.4545, 0.3149, 0.5, 0.2362, 0.5455, 0.3149, 0.4545, 0.3149, 0.5909, 0.2362, 0.6364, 0.3149, 0.5455, 0.3149, 0.5909, 0.2362, 0.6818, 0.2362, 0.6364, 0.3149, 0.6818, 0.2362, 0.7273, 0.3149, 0.6364, 0.3149, 0.7727, 0.2362, 0.8182, 0.3149, 0.7273, 0.3149, 0.7727, 0.2362, 0.8636, 0.2362, 0.8182, 0.3149, 0.8636, 0.2362, 0.9091, 0.3149, 0.8182, 0.3149, 0.04546, 0.2362, 0.09091, 0.3149, 0.0, 0.3149, 0.04546, 0.2362, 0.1364, 0.2362, 0.09091, 0.3149, 0.1364, 0.2362, 0.1818, 0.3149, 0.09091, 0.3149, 0.2273, 0.2362, 0.2727, 0.3149, 0.1818, 0.3149, 0.2273, 0.2362, 0.3182, 0.2362, 0.2727, 0.3149, 0.3182, 0.2362, 0.3636, 0.3149, 0.2727, 0.3149, 0.5, 0.2362, 0.5909, 0.2362, 0.5455, 0.3149, 0.5, 0.2362, 0.5455, 0.1575, 0.5909, 0.2362, 0.5455, 0.1575, 0.6364, 0.1575, 0.5909, 0.2362, 0.6818, 0.2362, 0.7727, 0.2362, 0.7273, 0.3149, 0.6818, 0.2362, 0.7273, 0.1575, 0.7727, 0.2362, 0.7273, 0.1575, 0.8182, 0.1575, 0.7727, 0.2362, 0.8636, 0.2362, 0.9545, 0.2362, 0.9091, 0.3149, 0.8636, 0.2362, 0.9091, 0.1575, 0.9545, 0.2362, 0.9091, 0.1575, 1.0, 0.1575, 0.9545, 0.2362, 0.1364, 0.2362, 0.2273, 0.2362, 0.1818, 0.3149, 0.1364, 0.2362, 0.1818, 0.1575, 0.2273, 0.2362, 0.1818, 0.1575, 0.2727, 0.1575, 0.2273, 0.2362, 0.3182, 0.2362, 0.4091, 0.2362, 0.3636, 0.3149, 0.3182, 0.2362, 0.3636, 0.1575, 0.4091, 0.2362, 0.3636, 0.1575, 0.4545, 0.1575, 0.4091, 0.2362, 0.5, 0.07873, 0.5455, 0.1575, 0.4545, 0.1575, 0.5, 0.07873, 0.5909, 0.07873, 0.5455, 0.1575, 0.5909, 0.07873, 0.6364, 0.1575, 0.5455, 0.1575, 0.6818, 0.07873, 0.7273, 0.1575, 0.6364, 0.1575, 0.6818, 0.07873, 0.7727, 0.07873, 0.7273, 0.1575, 0.7727, 0.07873, 0.8182, 0.1575, 0.7273, 0.1575, 0.8636, 0.07873, 0.9091, 0.1575, 0.8182, 0.1575, 0.8636, 0.07873, 0.9545, 0.07873, 0.9091, 0.1575, 0.9545, 0.07873, 1.0, 0.1575, 0.9091, 0.1575, 0.3636, 0.1575, 0.4091, 0.07873, 0.4545, 0.1575, 0.3636, 0.1575, 0.3182, 0.07873, 0.4091, 0.07873, 0.3182, 0.07873, 0.3636, 0.0, 0.4091, 0.07873, 0.1364, 0.07873, 0.1818, 0.1575, 0.09091, 0.1575, 0.1364, 0.07873, 0.2273, 0.07873, 0.1818, 0.1575, 0.2273, 0.07873, 0.2727, 0.1575, 0.1818, 0.1575])
me_icosphere.update()

# ---- objects
ob_cube = bpy.data.objects.new('Cube', me_cube)
ob_icosphere = bpy.data.objects.new('Icosphere', me_icosphere)

# ---- transforms, parenting, visibility, modifiers, constraints
ob_cube.location = (0.0, 0.0, 0.0)
ob_cube.lock_rotations_4d = False
ob_cube.empty_display_type = 'ARROWS'
ob_cube.lineart.crease_threshold = 0.0
ob_icosphere.location = (0.0, 0.0, 9.102)

# ---- collection membership
col_collection.objects.link(ob_cube)
col_collection.objects.link(ob_icosphere)

# ---- scene / render settings (as saved in the file)
scene.frame_start = 1; scene.frame_end = 250; scene.frame_set(1)
scene.render.engine = 'BLENDER_EEVEE_NEXT'
scene.cycles.sampling_pattern = 'TABULATED_SOBOL'
scene.view_settings.view_transform = 'Filmic'
bpy.context.view_layer.update()

# ---- added for rendering (the .blend has no active camera and no usable light): camera, sun
cam_auto = bpy.data.cameras.new('AutoCamera')
cam_auto.lens = 50.0
cam_auto.sensor_width = 36.0
cam_auto.clip_end = 1000.0
ob_auto_camera = bpy.data.objects.new('AutoCamera', cam_auto)
scene.collection.objects.link(ob_auto_camera)
ob_auto_camera.location = (10.4019, -12.4823, 13.011)
ob_auto_camera.rotation_euler = (1.09748, -7.21219e-08, 0.694738)
scene.camera = ob_auto_camera
light_auto_sun = bpy.data.lights.new('AutoSun', 'SUN')
light_auto_sun.energy = 3.0
light_auto_sun.angle = 0.0523599
ob_auto_sun = bpy.data.objects.new('AutoSun', light_auto_sun)
scene.collection.objects.link(ob_auto_sun)
ob_auto_sun.rotation_euler = (0.872665, 0.174533, 0.523599)
bpy.context.view_layer.update()
